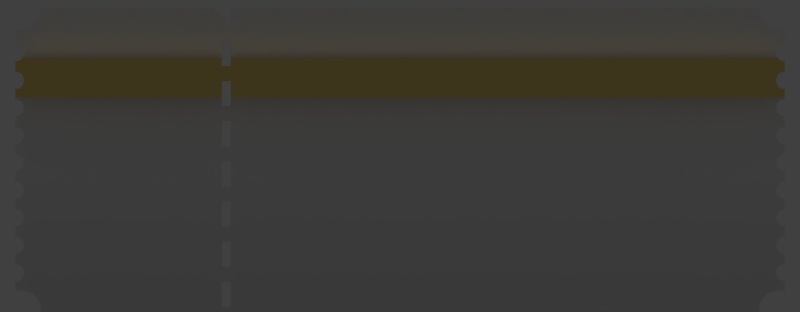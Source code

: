 # Source: Entrada.blend  (saved by Blender 2.76.0; exported with 4.5.12 LTS)
import bpy
from mathutils import Matrix  # noqa: F401  (used for matrix-valued properties, if any)

bpy.ops.wm.read_factory_settings(use_empty=True)
scene = bpy.context.scene
scene.name = 'Scene'

# ---- collections
col_collection_1 = bpy.data.collections.new('Collection 1'); scene.collection.children.link(col_collection_1)
col_collection_1.hide_render = True
col_collection_1.hide_viewport = True
col_collection_2 = bpy.data.collections.new('Collection 2'); scene.collection.children.link(col_collection_2)
col_collection_2.hide_render = True
col_collection_2.hide_viewport = True
col_collection_3 = bpy.data.collections.new('Collection 3'); scene.collection.children.link(col_collection_3)
col_collection_3.hide_render = True
col_collection_3.hide_viewport = True
col_collection_4 = bpy.data.collections.new('Collection 4'); scene.collection.children.link(col_collection_4)
col_collection_4.hide_render = True
col_collection_4.hide_viewport = True
col_collection_11 = bpy.data.collections.new('Collection 11'); scene.collection.children.link(col_collection_11)
col_collection_11.hide_render = True
col_collection_11.hide_viewport = True
col_collection_13 = bpy.data.collections.new('Collection 13'); scene.collection.children.link(col_collection_13)

# ---- materials (node trees are filled in below, after node groups)
mat_estrella = bpy.data.materials.new('Estrella')
mat_estrella.alpha_threshold = 0.0
mat_estrella.use_transparent_shadow = False
mat_estrella.diffuse_color = (0.8, 0.5736, 0.007398, 1.0)
mat_estrella.roughness = 0.5
mat_huecos = bpy.data.materials.new('Huecos')
mat_huecos.alpha_threshold = 0.0
mat_huecos.use_transparent_shadow = False
mat_huecos.diffuse_color = (0.01599, 0.01599, 0.01599, 1.0)
mat_huecos.roughness = 0.5
mat_fondo = bpy.data.materials.new('Fondo')
mat_fondo.alpha_threshold = 0.0
mat_fondo.use_transparent_shadow = False
mat_fondo.diffuse_color = (1.0, 1.0, 1.0, 1.0)
mat_fondo.roughness = 0.5
mat_faceright = bpy.data.materials.new('FaceRight')
mat_faceright.alpha_threshold = 0.0
mat_faceright.use_transparent_shadow = False
mat_faceright.roughness = 0.5
mat_faceleft = bpy.data.materials.new('FaceLeft')
mat_faceleft.alpha_threshold = 0.0
mat_faceleft.use_transparent_shadow = False
mat_faceleft.roughness = 0.5
mat_face = bpy.data.materials.new('face')
mat_face.alpha_threshold = 0.0
mat_face.use_transparent_shadow = False
mat_face.preview_render_type = 'FLAT'
mat_face.diffuse_color = (1.0, 1.0, 1.0, 1.0)
mat_face.roughness = 0.5
mat_face.specular_intensity = 1.0
mat_edge = bpy.data.materials.new('edge')
mat_edge.alpha_threshold = 0.0
mat_edge.use_transparent_shadow = False
mat_edge.diffuse_color = (0.4869, 0.3225, 0.04448, 1.0)
mat_edge.roughness = 0.5
mat_edge.specular_intensity = 1.0
mat_balls = bpy.data.materials.new('balls')
mat_balls.alpha_threshold = 0.0
mat_balls.use_transparent_shadow = False
mat_balls.diffuse_color = (0.8, 0.383, 0.03879, 1.0)
mat_balls.roughness = 0.5
mat_black = bpy.data.materials.new('Black')
mat_black.alpha_threshold = 0.0
mat_black.use_transparent_shadow = False
mat_black.diffuse_color = (0.0, 0.0, 0.0, 1.0)
mat_black.roughness = 0.5
mat_red = bpy.data.materials.new('Red')
mat_red.alpha_threshold = 0.0
mat_red.use_transparent_shadow = False
mat_red.diffuse_color = (0.8, 0.5928, 0.2027, 1.0)
mat_red.roughness = 0.5
mat_papel = bpy.data.materials.new('Papel')
mat_papel.alpha_threshold = 0.0
mat_papel.use_transparent_shadow = False
mat_papel.diffuse_color = (0.7743, 0.7743, 0.7743, 1.0)
mat_papel.roughness = 0.5
mat_papel.specular_intensity = 1.0

# ---- material node trees

# ---- world
world_world = bpy.data.worlds.new('World'); scene.world = world_world
world_world.color = (0.05088, 0.05088, 0.05088)
world_world.use_sun_shadow = False
world_world.sun_shadow_jitter_overblur = 0.0
world_world.cycles.sampling_method = 'MANUAL'
world_world.cycles.sample_map_resolution = 256

# ---- cameras
cam_camera_001 = bpy.data.cameras.new('Camera.001')
cam_camera_001.type = 'ORTHO'
cam_camera_001.clip_end = 100.0
cam_camera_001.lens = 35.0
cam_camera_001.sensor_width = 32.0
cam_camera_001.sensor_height = 18.0
cam_camera_001.ortho_scale = 40.0
cam_camera_001.display_size = 2.0
cam_camera_001.dof.focus_distance = 0.0
cam_camera_001.dof.aperture_fstop = 128.0
cam_camera_001.dof.aperture_blades = 6

# ---- lights
light_hemi_001 = bpy.data.lights.new('Hemi.001', 'SUN')
light_hemi_001.transmission_factor = 0.0
light_hemi_001.angle = 0.1993
light_hemi_001.energy = 1.0
light_hemi_001.shadow_buffer_clip_start = 0.5
light_hemi_001.shadow_soft_size = 0.1
light_hemi_001.shadow_cascade_max_distance = 1000.0
light_hemi_001.cycles.use_multiple_importance_sampling = False
light_hemi_002 = bpy.data.lights.new('Hemi.002', 'SUN')
light_hemi_002.transmission_factor = 0.0
light_hemi_002.angle = 0.1993
light_hemi_002.energy = 1.0
light_hemi_002.shadow_buffer_clip_start = 0.5
light_hemi_002.shadow_soft_size = 0.1
light_hemi_002.shadow_cascade_max_distance = 1000.0
light_hemi_002.cycles.use_multiple_importance_sampling = False
light_hemi = bpy.data.lights.new('Hemi', 'SUN')
light_hemi.transmission_factor = 0.0
light_hemi.angle = 0.1993
light_hemi.energy = 1.0
light_hemi.shadow_buffer_clip_start = 0.5
light_hemi.shadow_soft_size = 0.1
light_hemi.shadow_cascade_max_distance = 1000.0
light_hemi.cycles.use_multiple_importance_sampling = False

# ---- meshes
me_cube_004 = bpy.data.meshes.new('Cube.004')
me_cube_004.from_pydata([(-1.0, -1.0, -1.0), (-1.0, -1.0, 1.0), (-1.0, 1.0, -1.0), (-1.0, 1.0, 1.0), (1.0, -1.0, -1.0), (1.0, -1.0, 1.0), (1.0, 1.0, -1.0), (1.0, 1.0, 1.0)], [], [(1, 3, 2, 0), (3, 7, 6, 2), (7, 5, 4, 6), (5, 1, 0, 4), (0, 2, 6, 4), (5, 7, 3, 1)])
me_cube_004.use_remesh_preserve_volume = False
me_cube_004.use_remesh_preserve_attributes = False
me_cube_004.use_mirror_vertex_groups = False
me_cube_004.update()
me_cube = bpy.data.meshes.new('Cube')
me_cube.from_pydata([(-1.0, -1.0, -1.0), (-1.0, -1.0, 1.0), (-1.0, 1.0, -1.0), (-1.0, 1.0, 1.0), (1.0, -1.0, -1.0), (1.0, -1.0, 1.0), (1.0, 1.0, -1.0), (1.0, 1.0, 1.0)], [], [(1, 3, 2, 0), (3, 7, 6, 2), (7, 5, 4, 6), (5, 1, 0, 4), (0, 2, 6, 4), (5, 7, 3, 1)])
me_cube.use_remesh_preserve_volume = False
me_cube.use_remesh_preserve_attributes = False
me_cube.use_mirror_vertex_groups = False
me_cube.update()
me_star = bpy.data.meshes.new('Star')
me_star.from_pydata([(0.0, 0.0, 0.25), (0.0, 0.0, -0.25), (0.5, 0.0, 0.25), (0.5, 0.0, -0.25), (0.809, 0.5878, 0.25), (0.809, 0.5878, -0.25), (0.1545, 0.4755, 0.25), (0.1545, 0.4755, -0.25), (-0.309, 0.9511, 0.25), (-0.309, 0.9511, -0.25), (-0.4045, 0.2939, 0.25), (-0.4045, 0.2939, -0.25), (-1.0, 8.742e-08, 0.25), (-1.0, 8.742e-08, -0.25), (-0.4045, -0.2939, 0.25), (-0.4045, -0.2939, -0.25), (-0.309, -0.9511, 0.25), (-0.309, -0.9511, -0.25), (0.1545, -0.4755, 0.25), (0.1545, -0.4755, -0.25), (0.809, -0.5878, 0.25), (0.809, -0.5878, -0.25)], [], [(2, 0, 20), (0, 2, 4), (0, 4, 6), (0, 6, 8), (0, 8, 10), (0, 10, 12), (0, 12, 14), (0, 14, 16), (0, 16, 18), (0, 18, 20), (3, 2, 20, 21), (2, 3, 5, 4), (4, 5, 7, 6), (6, 7, 9, 8), (8, 9, 11, 10), (10, 11, 13, 12), (12, 13, 15, 14), (14, 15, 17, 16), (16, 17, 19, 18), (18, 19, 21, 20), (1, 3, 21), (3, 1, 5), (5, 1, 7), (7, 1, 9), (9, 1, 11), (11, 1, 13), (13, 1, 15), (15, 1, 17), (17, 1, 19), (19, 1, 21)])
me_star.materials.append(mat_estrella)
me_star.use_remesh_preserve_volume = False
me_star.use_remesh_preserve_attributes = False
me_star.use_mirror_vertex_groups = False
me_star.update()
me_cube_002 = bpy.data.meshes.new('Cube.002')
me_cube_002.from_pydata([(-1.0, -1.0, -1.0), (-1.0, -1.0, 1.0), (-1.0, 1.0, -1.0), (-1.0, 1.0, 1.0), (1.0, -1.0, -1.0), (1.0, -1.0, 1.0), (1.0, 1.0, -1.0), (1.0, 1.0, 1.0)], [], [(1, 3, 2, 0), (3, 7, 6, 2), (7, 5, 4, 6), (5, 1, 0, 4), (0, 2, 6, 4), (5, 7, 3, 1)])
me_cube_002.materials.append(mat_huecos)
me_cube_002.use_remesh_preserve_volume = False
me_cube_002.use_remesh_preserve_attributes = False
me_cube_002.use_mirror_vertex_groups = False
me_cube_002.update()
me_cube_001 = bpy.data.meshes.new('Cube.001')
me_cube_001.from_pydata([(-2.36, -1.0, -0.8783), (-2.238, -1.0, -1.0), (-2.351, -1.0, -0.9249), (-2.324, -1.0, -0.9644), (-2.285, -1.0, -0.9907), (-2.238, -1.0, 1.0), (-2.36, -1.0, 0.8783), (-2.285, -1.0, 0.9907), (-2.324, -1.0, 0.9644), (-2.351, -1.0, 0.9249), (-2.238, 1.0, -1.0), (-2.36, 1.0, -0.8783), (-2.285, 1.0, -0.9907), (-2.324, 1.0, -0.9644), (-2.351, 1.0, -0.9249), (-2.36, 1.0, 0.8783), (-2.238, 1.0, 1.0), (-2.351, 1.0, 0.9249), (-2.324, 1.0, 0.9644), (-2.285, 1.0, 0.9907), (2.238, -1.0, -1.0), (2.36, -1.0, -0.8783), (2.285, -1.0, -0.9907), (2.324, -1.0, -0.9644), (2.351, -1.0, -0.9249), (2.36, -1.0, 0.8783), (2.238, -1.0, 1.0), (2.351, -1.0, 0.9249), (2.324, -1.0, 0.9644), (2.285, -1.0, 0.9907), (2.36, 1.0, -0.8783), (2.238, 1.0, -1.0), (2.351, 1.0, -0.9249), (2.324, 1.0, -0.9644), (2.285, 1.0, -0.9907), (2.238, 1.0, 1.0), (2.36, 1.0, 0.8783), (2.285, 1.0, 0.9907), (2.324, 1.0, 0.9644), (2.351, 1.0, 0.9249)], [], [(1, 10, 31, 20), (36, 25, 21, 30), (26, 35, 16, 5), (25, 27, 28, 29, 26, 5, 7, 8, 9, 6, 0, 2, 3, 4, 1, 20, 22, 23, 24, 21), (15, 17, 18, 19, 16, 35, 37, 38, 39, 36, 30, 32, 33, 34, 31, 10, 12, 13, 14, 11), (5, 16, 19, 7), (7, 19, 18, 8), (8, 18, 17, 9), (9, 17, 15, 6), (10, 1, 4, 12), (12, 4, 3, 13), (13, 3, 2, 14), (14, 2, 0, 11), (35, 26, 29, 37), (37, 29, 28, 38), (38, 28, 27, 39), (39, 27, 25, 36), (20, 31, 34, 22), (22, 34, 33, 23), (23, 33, 32, 24), (24, 32, 30, 21), (6, 15, 11, 0)])
me_cube_001.materials.append(mat_fondo)
me_cube_001.use_remesh_preserve_volume = False
me_cube_001.use_remesh_preserve_attributes = False
me_cube_001.use_mirror_vertex_groups = False
me_cube_001.update()
me_cube_008 = bpy.data.meshes.new('Cube.008')
me_cube_008.from_pydata([(0.7866, -1.0, 0.8702), (0.7866, -1.0, -0.8702), (0.7861, -1.0, -0.867), (0.7836, -1.0, -0.8178), (0.7861, -1.0, -0.7686), (0.7936, -1.0, -0.7213), (0.8056, -1.0, -0.6777), (0.8219, -1.0, -0.6395), (0.8417, -1.0, -0.6081), (0.8643, -1.0, -0.5848), (0.8889, -1.0, -0.5705), (0.9144, -1.0, -0.5656), (0.9399, -1.0, -0.5705), (0.952, -1.0, -0.5775), (0.952, -1.0, 0.5775), (0.9399, -1.0, 0.5705), (0.9144, -1.0, 0.5656), (0.8889, -1.0, 0.5705), (0.8643, -1.0, 0.5848), (0.8417, -1.0, 0.6081), (0.8219, -1.0, 0.6395), (0.8056, -1.0, 0.6777), (0.7936, -1.0, 0.7213), (0.7861, -1.0, 0.7686), (0.7836, -1.0, 0.8178), (0.7861, -1.0, 0.867), (0.08, -1.0, 0.8702), (0.08, -1.0, -0.8702)], [], [(26, 27, 1, 2, 3, 4, 5, 6, 7, 8, 9, 10, 11, 12, 13, 14, 15, 16, 17, 18, 19, 20, 21, 22, 23, 24, 25, 0)])
me_cube_008.materials.append(mat_faceright)
me_cube_008.use_remesh_preserve_volume = False
me_cube_008.use_remesh_preserve_attributes = False
me_cube_008.use_mirror_vertex_groups = False
me_cube_008.update()
me_cube_007 = bpy.data.meshes.new('Cube.007')
me_cube_007.from_pydata([(-0.952, -1.0, -0.5775), (-0.952, -1.0, 0.5775), (-0.7866, -1.0, 0.8702), (-0.7861, -1.0, 0.867), (-0.7836, -1.0, 0.8178), (-0.7861, -1.0, 0.7686), (-0.7936, -1.0, 0.7213), (-0.8056, -1.0, 0.6777), (-0.8219, -1.0, 0.6395), (-0.8417, -1.0, 0.6081), (-0.8643, -1.0, 0.5848), (-0.8889, -1.0, 0.5705), (-0.9144, -1.0, 0.5656), (-0.9399, -1.0, 0.5705), (-0.9399, -1.0, -0.5705), (-0.9144, -1.0, -0.5656), (-0.8889, -1.0, -0.5705), (-0.8643, -1.0, -0.5848), (-0.8417, -1.0, -0.6081), (-0.8219, -1.0, -0.6395), (-0.8056, -1.0, -0.6777), (-0.7936, -1.0, -0.7213), (-0.7861, -1.0, -0.7686), (-0.7836, -1.0, -0.8178), (-0.7861, -1.0, -0.867), (-0.7866, -1.0, -0.8702), (0.08, -1.0, 0.8702), (0.08, -1.0, -0.8702)], [], [(0, 14, 15, 16, 17, 18, 19, 20, 21, 22, 23, 24, 25, 27, 26, 2, 3, 4, 5, 6, 7, 8, 9, 10, 11, 12, 13, 1)])
me_cube_007.materials.append(mat_faceleft)
me_cube_007.use_remesh_preserve_volume = False
me_cube_007.use_remesh_preserve_attributes = False
me_cube_007.use_mirror_vertex_groups = False
me_cube_007.update()
me_cube_006 = bpy.data.meshes.new('Cube.006')
me_cube_006.from_pydata([(-0.006978, -1.094, -0.9074), (-0.01289, -1.094, -0.9157), (-0.01685, -1.094, -0.9282), (-0.01823, -1.094, -0.9429), (-0.01685, -1.094, -0.9577), (-0.01289, -1.094, -0.9701), (-0.006978, -1.094, -0.9785), (-0.006375, -0.9523, -0.9074), (-0.01178, -0.832, -0.9157), (-0.01539, -0.7516, -0.9282), (-0.01666, -0.7234, -0.9429), (-0.01539, -0.7516, -0.9577), (-0.01178, -0.832, -0.9701), (-0.006375, -0.9523, -0.9785), (-0.004669, -0.8349, -0.9074), (-0.008627, -0.6151, -0.9157), (-0.01127, -0.4682, -0.9282), (-0.0122, -0.4167, -0.9429), (-0.01127, -0.4682, -0.9577), (-0.008627, -0.6151, -0.9701), (-0.004669, -0.8349, -0.9785), (-0.002156, -0.7624, -0.9074), (-0.003984, -0.4811, -0.9157), (-0.005206, -0.2931, -0.9282), (-0.005635, -0.2271, -0.9429), (-0.005206, -0.2931, -0.9577), (-0.003984, -0.4811, -0.9701), (-0.002156, -0.7624, -0.9785), (0.0007293, -0.7472, -0.9074), (0.001348, -0.4531, -0.9157), (0.001761, -0.2565, -0.9282), (0.001906, -0.1875, -0.9429), (0.001761, -0.2565, -0.9577), (0.001348, -0.4531, -0.9701), (0.0007293, -0.7472, -0.9785), (0.003489, -0.792, -0.9074), (0.006447, -0.5359, -0.9157), (0.008423, -0.3647, -0.9282), (0.009117, -0.3046, -0.9429), (0.008423, -0.3647, -0.9577), (0.006447, -0.5359, -0.9701), (0.003489, -0.792, -0.9785), (0.005645, -0.8891, -0.9074), (0.01043, -0.7153, -0.9157), (0.01363, -0.5991, -0.9282), (0.01475, -0.5583, -0.9429), (0.01363, -0.5991, -0.9577), (0.01043, -0.7153, -0.9701), (0.005645, -0.8891, -0.9785), (-6.414e-08, -1.094, -0.9045), (0.006825, -1.022, -0.9074), (0.01261, -0.9602, -0.9157), (0.01648, -0.9191, -0.9282), (0.01784, -0.9046, -0.9429), (0.01648, -0.9191, -0.9577), (0.01261, -0.9602, -0.9701), (0.006825, -1.022, -0.9785), (0.006825, -1.167, -0.9074), (0.01261, -1.228, -0.9157), (0.01648, -1.269, -0.9282), (0.01784, -1.284, -0.9429), (0.01648, -1.269, -0.9577), (0.01261, -1.228, -0.9701), (0.006825, -1.167, -0.9785), (0.005645, -1.299, -0.9074), (0.01043, -1.473, -0.9157), (0.01363, -1.589, -0.9282), (0.01475, -1.63, -0.9429), (0.01363, -1.589, -0.9577), (0.01043, -1.473, -0.9701), (0.005645, -1.299, -0.9785), (0.003489, -1.396, -0.9074), (0.006447, -1.652, -0.9157), (0.008423, -1.824, -0.9282), (0.009117, -1.884, -0.9429), (0.008423, -1.824, -0.9577), (0.006447, -1.652, -0.9701), (0.003489, -1.396, -0.9785), (0.0007293, -1.441, -0.9074), (0.001348, -1.735, -0.9157), (0.001761, -1.932, -0.9282), (0.001906, -2.001, -0.9429), (0.001761, -1.932, -0.9577), (0.001348, -1.735, -0.9701), (0.0007293, -1.441, -0.9785), (-0.002156, -1.426, -0.9074), (-0.003984, -1.707, -0.9157), (-0.005206, -1.895, -0.9282), (-0.005635, -1.961, -0.9429), (-0.005206, -1.895, -0.9577), (-0.003984, -1.707, -0.9701), (-0.002156, -1.426, -0.9785), (-0.004669, -1.353, -0.9074), (-0.008627, -1.573, -0.9157), (-0.01127, -1.72, -0.9282), (-0.0122, -1.772, -0.9429), (-0.01127, -1.72, -0.9577), (-0.008627, -1.573, -0.9701), (-0.004669, -1.353, -0.9785), (-0.006375, -1.236, -0.9074), (-0.01178, -1.356, -0.9157), (-0.01539, -1.437, -0.9282), (-0.01666, -1.465, -0.9429), (-0.01539, -1.437, -0.9577), (-0.01178, -1.356, -0.9701), (-0.006375, -1.236, -0.9785), (-6.145e-08, -1.094, -0.9814)], [], [(3, 2, 9, 10), (4, 3, 10, 11), (5, 4, 11, 12), (1, 0, 7, 8), (6, 5, 12, 13), (2, 1, 8, 9), (10, 9, 16, 17), (11, 10, 17, 18), (12, 11, 18, 19), (8, 7, 14, 15), (13, 12, 19, 20), (9, 8, 15, 16), (20, 19, 26, 27), (16, 15, 22, 23), (17, 16, 23, 24), (18, 17, 24, 25), (19, 18, 25, 26), (15, 14, 21, 22), (26, 25, 32, 33), (22, 21, 28, 29), (27, 26, 33, 34), (23, 22, 29, 30), (24, 23, 30, 31), (25, 24, 31, 32), (32, 31, 38, 39), (33, 32, 39, 40), (29, 28, 35, 36), (34, 33, 40, 41), (30, 29, 36, 37), (31, 30, 37, 38), (38, 37, 44, 45), (39, 38, 45, 46), (40, 39, 46, 47), (36, 35, 42, 43), (41, 40, 47, 48), (37, 36, 43, 44), (48, 47, 55, 56), (44, 43, 51, 52), (45, 44, 52, 53), (46, 45, 53, 54), (47, 46, 54, 55), (43, 42, 50, 51), (55, 54, 61, 62), (51, 50, 57, 58), (56, 55, 62, 63), (52, 51, 58, 59), (53, 52, 59, 60), (54, 53, 60, 61), (61, 60, 67, 68), (62, 61, 68, 69), (58, 57, 64, 65), (63, 62, 69, 70), (59, 58, 65, 66), (60, 59, 66, 67), (67, 66, 73, 74), (68, 67, 74, 75), (69, 68, 75, 76), (65, 64, 71, 72), (70, 69, 76, 77), (66, 65, 72, 73), (77, 76, 83, 84), (73, 72, 79, 80), (74, 73, 80, 81), (75, 74, 81, 82), (76, 75, 82, 83), (72, 71, 78, 79), (83, 82, 89, 90), (79, 78, 85, 86), (84, 83, 90, 91), (80, 79, 86, 87), (81, 80, 87, 88), (82, 81, 88, 89), (89, 88, 95, 96), (90, 89, 96, 97), (86, 85, 92, 93), (91, 90, 97, 98), (87, 86, 93, 94), (88, 87, 94, 95), (95, 94, 101, 102), (96, 95, 102, 103), (97, 96, 103, 104), (93, 92, 99, 100), (98, 97, 104, 105), (94, 93, 100, 101), (106, 6, 13), (0, 49, 7), (106, 13, 20), (7, 49, 14), (106, 20, 27), (14, 49, 21), (106, 27, 34), (21, 49, 28), (28, 49, 35), (106, 34, 41), (106, 41, 48), (35, 49, 42), (106, 48, 56), (42, 49, 50), (106, 56, 63), (50, 49, 57), (57, 49, 64), (106, 63, 70), (106, 70, 77), (64, 49, 71), (106, 77, 84), (71, 49, 78), (106, 84, 91), (78, 49, 85), (85, 49, 92), (106, 91, 98), (106, 98, 105), (92, 49, 99), (105, 104, 5, 6), (101, 100, 1, 2), (106, 105, 6), (102, 101, 2, 3), (103, 102, 3, 4), (99, 49, 0), (104, 103, 4, 5), (100, 99, 0, 1)])
me_cube_006.polygons.foreach_set('material_index', [2, 2, 2, 2, 2, 2, 2, 2, 2, 2, 2, 2, 2, 2, 2, 2, 2, 2, 2, 2, 2, 2, 2, 2, 2, 2, 2, 2, 2, 2, 2, 2, 2, 2, 2, 2, 2, 2, 2, 2, 2, 2, 2, 2, 2, 2, 2, 2, 2, 2, 2, 2, 2, 2, 2, 2, 2, 2, 2, 2, 2, 2, 2, 2, 2, 2, 2, 2, 2, 2, 2, 2, 2, 2, 2, 2, 2, 2, 2, 2, 2, 2, 2, 2, 2, 2, 2, 2, 2, 2, 2, 2, 2, 2, 2, 2, 2, 2, 2, 2, 2, 2, 2, 2, 2, 2, 2, 2, 2, 2, 2, 2, 2, 2, 2, 2, 2, 2, 2, 2])
me_cube_006.materials.append(mat_face)
me_cube_006.materials.append(mat_edge)
me_cube_006.materials.append(mat_balls)
me_cube_006.use_remesh_preserve_volume = False
me_cube_006.use_remesh_preserve_attributes = False
me_cube_006.use_mirror_vertex_groups = False
me_cube_006.update()
me_cube_003 = bpy.data.meshes.new('Cube.003')
me_cube_003.from_pydata([(-1.0, 1.0, 0.6637), (-1.0, 1.0, -0.6637), (-1.0, -1.0, -0.6637), (-1.0, -1.0, 0.6637), (-0.8263, 1.0, 1.0), (0.8263, 1.0, 1.0), (0.8258, 1.0, 0.9964), (0.8231, 1.0, 0.9398), (0.8258, 1.0, 0.8833), (0.8336, 1.0, 0.8289), (0.8463, 1.0, 0.7788), (0.8634, 1.0, 0.7349), (0.8842, 1.0, 0.6988), (0.9079, 1.0, 0.6721), (0.9337, 1.0, 0.6556), (0.9605, 1.0, 0.65), (0.9873, 1.0, 0.6556), (1.0, 1.0, 0.6637), (1.0, 1.0, -0.6637), (0.9873, 1.0, -0.6556), (0.9605, 1.0, -0.65), (0.9337, 1.0, -0.6556), (0.9079, 1.0, -0.6721), (0.8842, 1.0, -0.6988), (0.8634, 1.0, -0.7349), (0.8463, 1.0, -0.7788), (0.8336, 1.0, -0.8289), (0.8258, 1.0, -0.8833), (0.8231, 1.0, -0.9398), (0.8258, 1.0, -0.9964), (0.8263, 1.0, -1.0), (-0.8263, 1.0, -1.0), (-0.8258, 1.0, -0.9964), (-0.8231, 1.0, -0.9398), (-0.8258, 1.0, -0.8833), (-0.8336, 1.0, -0.8289), (-0.8463, 1.0, -0.7788), (-0.8634, 1.0, -0.7349), (-0.8842, 1.0, -0.6988), (-0.9079, 1.0, -0.6721), (-0.9337, 1.0, -0.6556), (-0.9605, 1.0, -0.65), (-0.9873, 1.0, -0.6556), (-0.9873, 1.0, 0.6556), (-0.9605, 1.0, 0.65), (-0.9337, 1.0, 0.6556), (-0.908, 1.0, 0.6721), (-0.8842, 1.0, 0.6988), (-0.8634, 1.0, 0.7349), (-0.8463, 1.0, 0.7788), (-0.8336, 1.0, 0.8289), (-0.8258, 1.0, 0.8833), (-0.8231, 1.0, 0.9398), (-0.8258, 1.0, 0.9964), (0.8263, -1.0, 1.0), (-0.8263, -1.0, 1.0), (-0.8258, -1.0, 0.9964), (-0.8231, -1.0, 0.9398), (-0.8258, -1.0, 0.8833), (-0.8336, -1.0, 0.8289), (-0.8463, -1.0, 0.7788), (-0.8634, -1.0, 0.7349), (-0.8842, -1.0, 0.6988), (-0.908, -1.0, 0.6721), (-0.9337, -1.0, 0.6556), (-0.9605, -1.0, 0.65), (-0.9873, -1.0, 0.6556), (-0.9873, -1.0, -0.6556), (-0.9605, -1.0, -0.65), (-0.9337, -1.0, -0.6556), (-0.9079, -1.0, -0.6721), (-0.8842, -1.0, -0.6988), (-0.8634, -1.0, -0.7349), (-0.8463, -1.0, -0.7788), (-0.8336, -1.0, -0.8289), (-0.8258, -1.0, -0.8833), (-0.8231, -1.0, -0.9398), (-0.8258, -1.0, -0.9964), (-0.8263, -1.0, -1.0), (0.8263, -1.0, -1.0), (0.8258, -1.0, -0.9964), (0.8231, -1.0, -0.9398), (0.8258, -1.0, -0.8833), (0.8336, -1.0, -0.8289), (0.8463, -1.0, -0.7788), (0.8634, -1.0, -0.7349), (0.8842, -1.0, -0.6988), (0.9079, -1.0, -0.6721), (0.9337, -1.0, -0.6556), (0.9605, -1.0, -0.65), (0.9873, -1.0, -0.6556), (1.0, -1.0, -0.6637), (1.0, -1.0, 0.6637), (0.9873, -1.0, 0.6556), (0.9605, -1.0, 0.65), (0.9337, -1.0, 0.6556), (0.9079, -1.0, 0.6721), (0.8842, -1.0, 0.6988), (0.8634, -1.0, 0.7349), (0.8463, -1.0, 0.7788), (0.8336, -1.0, 0.8289), (0.8258, -1.0, 0.8833), (0.8231, -1.0, 0.9398), (0.8258, -1.0, 0.9964), (-0.9596, -1.0, -0.5891), (-0.9596, -1.0, 0.5891), (0.7929, -1.0, 0.8876), (-0.7929, -1.0, 0.8876), (-0.7924, -1.0, 0.8843), (-0.7899, -1.0, 0.8342), (-0.7924, -1.0, 0.784), (-0.7999, -1.0, 0.7357), (-0.8121, -1.0, 0.6912), (-0.8285, -1.0, 0.6523), (-0.8485, -1.0, 0.6203), (-0.8713, -1.0, 0.5965), (-0.896, -1.0, 0.5819), (-0.9217, -1.0, 0.5769), (-0.9474, -1.0, 0.5819), (-0.9474, -1.0, -0.5819), (-0.9217, -1.0, -0.5769), (-0.896, -1.0, -0.5819), (-0.8713, -1.0, -0.5965), (-0.8485, -1.0, -0.6203), (-0.8285, -1.0, -0.6523), (-0.8121, -1.0, -0.6912), (-0.7999, -1.0, -0.7357), (-0.7924, -1.0, -0.784), (-0.7899, -1.0, -0.8342), (-0.7924, -1.0, -0.8843), (-0.7929, -1.0, -0.8876), (0.7929, -1.0, -0.8876), (0.7924, -1.0, -0.8843), (0.7899, -1.0, -0.8342), (0.7924, -1.0, -0.784), (0.7999, -1.0, -0.7357), (0.8121, -1.0, -0.6912), (0.8285, -1.0, -0.6523), (0.8485, -1.0, -0.6203), (0.8713, -1.0, -0.5965), (0.896, -1.0, -0.5819), (0.9217, -1.0, -0.5769), (0.9474, -1.0, -0.5819), (0.9596, -1.0, -0.5891), (0.9596, -1.0, 0.5891), (0.9474, -1.0, 0.5819), (0.9217, -1.0, 0.5769), (0.896, -1.0, 0.5819), (0.8713, -1.0, 0.5965), (0.8485, -1.0, 0.6203), (0.8285, -1.0, 0.6523), (0.8121, -1.0, 0.6912), (0.7999, -1.0, 0.7357), (0.7924, -1.0, 0.784), (0.7899, -1.0, 0.8342), (0.7924, -1.0, 0.8843), (-0.952, -1.0, -0.5775), (-0.952, -1.0, 0.5775), (0.7866, -1.0, 0.8702), (-0.7866, -1.0, 0.8702), (-0.7861, -1.0, 0.867), (-0.7836, -1.0, 0.8178), (-0.7861, -1.0, 0.7686), (-0.7936, -1.0, 0.7213), (-0.8056, -1.0, 0.6777), (-0.8219, -1.0, 0.6395), (-0.8417, -1.0, 0.6081), (-0.8643, -1.0, 0.5848), (-0.8889, -1.0, 0.5705), (-0.9144, -1.0, 0.5656), (-0.9399, -1.0, 0.5705), (-0.9399, -1.0, -0.5705), (-0.9144, -1.0, -0.5656), (-0.8889, -1.0, -0.5705), (-0.8643, -1.0, -0.5848), (-0.8417, -1.0, -0.6081), (-0.8219, -1.0, -0.6395), (-0.8056, -1.0, -0.6777), (-0.7936, -1.0, -0.7213), (-0.7861, -1.0, -0.7686), (-0.7836, -1.0, -0.8178), (-0.7861, -1.0, -0.867), (-0.7866, -1.0, -0.8702), (0.7866, -1.0, -0.8702), (0.7861, -1.0, -0.867), (0.7836, -1.0, -0.8178), (0.7861, -1.0, -0.7686), (0.7936, -1.0, -0.7213), (0.8056, -1.0, -0.6777), (0.8219, -1.0, -0.6395), (0.8417, -1.0, -0.6081), (0.8643, -1.0, -0.5848), (0.8889, -1.0, -0.5705), (0.9144, -1.0, -0.5656), (0.9399, -1.0, -0.5705), (0.952, -1.0, -0.5775), (0.952, -1.0, 0.5775), (0.9399, -1.0, 0.5705), (0.9144, -1.0, 0.5656), (0.8889, -1.0, 0.5705), (0.8643, -1.0, 0.5848), (0.8417, -1.0, 0.6081), (0.8219, -1.0, 0.6395), (0.8056, -1.0, 0.6777), (0.7936, -1.0, 0.7213), (0.7861, -1.0, 0.7686), (0.7836, -1.0, 0.8178), (0.7861, -1.0, 0.867), (0.08, -1.0, 0.8702), (0.08, -1.0, -0.8702)], [], [(0, 1, 2, 3), (4, 5, 6, 7, 8, 9, 10, 11, 12, 13, 14, 15, 16, 17, 18, 19, 20, 21, 22, 23, 24, 25, 26, 27, 28, 29, 30, 31, 32, 33, 34, 35, 36, 37, 38, 39, 40, 41, 42, 1, 0, 43, 44, 45, 46, 47, 48, 49, 50, 51, 52, 53), (56, 57, 109, 108), (5, 4, 55, 54), (92, 91, 18, 17), (31, 30, 79, 78), (56, 55, 4, 53), (53, 52, 57, 56), (52, 51, 58, 57), (51, 50, 59, 58), (50, 49, 60, 59), (49, 48, 61, 60), (48, 47, 62, 61), (47, 46, 63, 62), (46, 45, 64, 63), (45, 44, 65, 64), (44, 43, 66, 65), (43, 0, 3, 66), (6, 5, 54, 103), (7, 6, 103, 102), (8, 7, 102, 101), (9, 8, 101, 100), (10, 9, 100, 99), (11, 10, 99, 98), (12, 11, 98, 97), (13, 12, 97, 96), (14, 13, 96, 95), (15, 14, 95, 94), (16, 15, 94, 93), (93, 92, 17, 16), (32, 31, 78, 77), (33, 32, 77, 76), (34, 33, 76, 75), (35, 34, 75, 74), (36, 35, 74, 73), (37, 36, 73, 72), (38, 37, 72, 71), (39, 38, 71, 70), (40, 39, 70, 69), (41, 40, 69, 68), (42, 41, 68, 67), (67, 2, 1, 42), (80, 79, 30, 29), (29, 28, 81, 80), (28, 27, 82, 81), (27, 26, 83, 82), (26, 25, 84, 83), (25, 24, 85, 84), (24, 23, 86, 85), (23, 22, 87, 86), (22, 21, 88, 87), (21, 20, 89, 88), (20, 19, 90, 89), (19, 18, 91, 90), (140, 141, 193, 192), (103, 54, 106, 155), (54, 55, 107, 106), (101, 102, 154, 153), (80, 81, 133, 132), (78, 79, 131, 130), (60, 61, 113, 112), (58, 59, 111, 110), (84, 85, 137, 136), (82, 83, 135, 134), (64, 65, 117, 116), (62, 63, 115, 114), (88, 89, 141, 140), (86, 87, 139, 138), (67, 68, 120, 119), (66, 3, 105, 118), (92, 93, 145, 144), (90, 91, 143, 142), (71, 72, 124, 123), (69, 70, 122, 121), (3, 2, 104, 105), (96, 97, 149, 148), (94, 95, 147, 146), (75, 76, 128, 127), (73, 74, 126, 125), (100, 101, 153, 152), (98, 99, 151, 150), (79, 80, 132, 131), (77, 78, 130, 129), (57, 58, 110, 109), (55, 56, 108, 107), (102, 103, 155, 154), (83, 84, 136, 135), (81, 82, 134, 133), (61, 62, 114, 113), (59, 60, 112, 111), (87, 88, 140, 139), (85, 86, 138, 137), (65, 66, 118, 117), (63, 64, 116, 115), (91, 92, 144, 143), (89, 90, 142, 141), (68, 69, 121, 120), (2, 67, 119, 104), (95, 96, 148, 147), (93, 94, 146, 145), (72, 73, 125, 124), (70, 71, 123, 122), (99, 100, 152, 151), (97, 98, 150, 149), (76, 77, 129, 128), (74, 75, 127, 126), (158, 208, 159, 160, 161, 162, 163, 164, 165, 166, 167, 168, 169, 170, 157, 156, 171, 172, 173, 174, 175, 176, 177, 178, 179, 180, 181, 182, 209, 183, 184, 185, 186, 187, 188, 189, 190, 191, 192, 193, 194, 195, 196, 197, 198, 199, 200, 201, 202, 203, 204, 205, 206, 207), (121, 122, 174, 173), (119, 120, 172, 171), (146, 147, 199, 198), (144, 145, 197, 196), (125, 126, 178, 177), (123, 124, 176, 175), (150, 151, 203, 202), (148, 149, 201, 200), (129, 130, 182, 181), (127, 128, 180, 179), (107, 108, 160, 159), (154, 155, 207, 206), (105, 104, 156, 157), (152, 153, 205, 204), (133, 134, 186, 185), (131, 132, 184, 183), (111, 112, 164, 163), (109, 110, 162, 161), (137, 138, 190, 189), (135, 136, 188, 187), (115, 116, 168, 167), (113, 114, 166, 165), (141, 142, 194, 193), (139, 140, 192, 191), (104, 119, 171, 156), (117, 118, 170, 169), (145, 146, 198, 197), (143, 144, 196, 195), (122, 123, 175, 174), (120, 121, 173, 172), (149, 150, 202, 201), (147, 148, 200, 199), (126, 127, 179, 178), (124, 125, 177, 176), (106, 107, 159, 208, 158), (153, 154, 206, 205), (151, 152, 204, 203), (130, 131, 183, 209, 182), (128, 129, 181, 180), (110, 111, 163, 162), (108, 109, 161, 160), (155, 106, 158, 207), (134, 135, 187, 186), (132, 133, 185, 184), (114, 115, 167, 166), (112, 113, 165, 164), (138, 139, 191, 190), (136, 137, 189, 188), (118, 105, 157, 170), (116, 117, 169, 168), (142, 143, 195, 194)])
me_cube_003.polygons.foreach_set('material_index', [0, 0, 1, 0, 0, 0, 0, 0, 0, 0, 0, 0, 0, 0, 0, 0, 0, 0, 0, 0, 0, 0, 0, 0, 0, 0, 0, 0, 0, 0, 0, 0, 0, 0, 0, 0, 0, 0, 0, 0, 0, 0, 0, 0, 0, 0, 0, 0, 0, 0, 0, 0, 0, 0, 2, 1, 1, 1, 1, 1, 1, 1, 1, 1, 1, 1, 1, 1, 1, 1, 1, 1, 1, 1, 1, 1, 1, 1, 1, 1, 1, 1, 1, 1, 1, 1, 1, 1, 1, 1, 1, 1, 1, 1, 1, 1, 1, 1, 1, 1, 1, 1, 1, 1, 1, 1, 0, 2, 2, 2, 2, 2, 2, 2, 2, 2, 2, 2, 2, 2, 2, 2, 2, 2, 2, 2, 2, 2, 2, 2, 2, 2, 2, 2, 2, 2, 2, 2, 2, 2, 2, 2, 2, 2, 2, 2, 2, 2, 2, 2, 2, 2, 2, 2, 2, 2, 2, 2])
me_cube_003.materials.append(mat_face)
me_cube_003.materials.append(mat_edge)
me_cube_003.materials.append(mat_black)
me_cube_003.materials.append(mat_faceleft)
me_cube_003.use_remesh_preserve_volume = False
me_cube_003.use_remesh_preserve_attributes = False
me_cube_003.use_mirror_vertex_groups = False
me_cube_003.update()
me_cube_005 = bpy.data.meshes.new('Cube.005')
me_cube_005.from_pydata([(-1.0, -1.0, -1.0), (-1.0, -1.0, 1.0), (-1.0, 1.0, -1.0), (-1.0, 1.0, 1.0), (1.0, -1.0, -1.0), (1.0, -1.0, 1.0), (1.0, 1.0, -1.0), (1.0, 1.0, 1.0)], [], [(1, 3, 2, 0), (3, 7, 6, 2), (7, 5, 4, 6), (5, 1, 0, 4), (0, 2, 6, 4), (5, 7, 3, 1)])
me_cube_005.use_remesh_preserve_volume = False
me_cube_005.use_remesh_preserve_attributes = False
me_cube_005.use_mirror_vertex_groups = False
me_cube_005.update()
me_cylinder_001 = bpy.data.meshes.new('Cylinder.001')
me_cylinder_001.from_pydata([(0.0, 1.0, -1.0), (0.0, 1.0, 1.0), (0.1951, 0.9808, -1.0), (0.1951, 0.9808, 1.0), (0.3827, 0.9239, -1.0), (0.3827, 0.9239, 1.0), (0.5556, 0.8315, -1.0), (0.5556, 0.8315, 1.0), (0.7071, 0.7071, -1.0), (0.7071, 0.7071, 1.0), (0.8315, 0.5556, -1.0), (0.8315, 0.5556, 1.0), (0.9239, 0.3827, -1.0), (0.9239, 0.3827, 1.0), (0.9808, 0.1951, -1.0), (0.9808, 0.1951, 1.0), (1.0, 7.55e-08, -1.0), (1.0, 7.55e-08, 1.0), (0.9808, -0.1951, -1.0), (0.9808, -0.1951, 1.0), (0.9239, -0.3827, -1.0), (0.9239, -0.3827, 1.0), (0.8315, -0.5556, -1.0), (0.8315, -0.5556, 1.0), (0.7071, -0.7071, -1.0), (0.7071, -0.7071, 1.0), (0.5556, -0.8315, -1.0), (0.5556, -0.8315, 1.0), (0.3827, -0.9239, -1.0), (0.3827, -0.9239, 1.0), (0.1951, -0.9808, -1.0), (0.1951, -0.9808, 1.0), (-3.258e-07, -1.0, -1.0), (-3.258e-07, -1.0, 1.0), (-0.1951, -0.9808, -1.0), (-0.1951, -0.9808, 1.0), (-0.3827, -0.9239, -1.0), (-0.3827, -0.9239, 1.0), (-0.5556, -0.8315, -1.0), (-0.5556, -0.8315, 1.0), (-0.7071, -0.7071, -1.0), (-0.7071, -0.7071, 1.0), (-0.8315, -0.5556, -1.0), (-0.8315, -0.5556, 1.0), (-0.9239, -0.3827, -1.0), (-0.9239, -0.3827, 1.0), (-0.9808, -0.1951, -1.0), (-0.9808, -0.1951, 1.0), (-1.0, 9.656e-07, -1.0), (-1.0, 9.656e-07, 1.0), (-0.9808, 0.1951, -1.0), (-0.9808, 0.1951, 1.0), (-0.9239, 0.3827, -1.0), (-0.9239, 0.3827, 1.0), (-0.8315, 0.5556, -1.0), (-0.8315, 0.5556, 1.0), (-0.7071, 0.7071, -1.0), (-0.7071, 0.7071, 1.0), (-0.5556, 0.8315, -1.0), (-0.5556, 0.8315, 1.0), (-0.3827, 0.9239, -1.0), (-0.3827, 0.9239, 1.0), (-0.1951, 0.9808, -1.0), (-0.1951, 0.9808, 1.0)], [], [(0, 1, 3, 2), (2, 3, 5, 4), (4, 5, 7, 6), (6, 7, 9, 8), (8, 9, 11, 10), (10, 11, 13, 12), (12, 13, 15, 14), (14, 15, 17, 16), (16, 17, 19, 18), (18, 19, 21, 20), (20, 21, 23, 22), (22, 23, 25, 24), (24, 25, 27, 26), (26, 27, 29, 28), (28, 29, 31, 30), (30, 31, 33, 32), (32, 33, 35, 34), (34, 35, 37, 36), (36, 37, 39, 38), (38, 39, 41, 40), (40, 41, 43, 42), (42, 43, 45, 44), (44, 45, 47, 46), (46, 47, 49, 48), (48, 49, 51, 50), (50, 51, 53, 52), (52, 53, 55, 54), (54, 55, 57, 56), (56, 57, 59, 58), (58, 59, 61, 60), (3, 1, 63, 61, 59, 57, 55, 53, 51, 49, 47, 45, 43, 41, 39, 37, 35, 33, 31, 29, 27, 25, 23, 21, 19, 17, 15, 13, 11, 9, 7, 5), (62, 63, 1, 0), (60, 61, 63, 62), (0, 2, 4, 6, 8, 10, 12, 14, 16, 18, 20, 22, 24, 26, 28, 30, 32, 34, 36, 38, 40, 42, 44, 46, 48, 50, 52, 54, 56, 58, 60, 62)])
me_cylinder_001.use_remesh_preserve_volume = False
me_cylinder_001.use_remesh_preserve_attributes = False
me_cylinder_001.use_mirror_vertex_groups = False
me_cylinder_001.update()
me_cylinder = bpy.data.meshes.new('Cylinder')
me_cylinder.from_pydata([(0.0, 1.0, -1.0), (0.0, 1.0, 1.0), (0.1951, 0.9808, -1.0), (0.1951, 0.9808, 1.0), (0.3827, 0.9239, -1.0), (0.3827, 0.9239, 1.0), (0.5556, 0.8315, -1.0), (0.5556, 0.8315, 1.0), (0.7071, 0.7071, -1.0), (0.7071, 0.7071, 1.0), (0.8315, 0.5556, -1.0), (0.8315, 0.5556, 1.0), (0.9239, 0.3827, -1.0), (0.9239, 0.3827, 1.0), (0.9808, 0.1951, -1.0), (0.9808, 0.1951, 1.0), (1.0, 7.55e-08, -1.0), (1.0, 7.55e-08, 1.0), (0.9808, -0.1951, -1.0), (0.9808, -0.1951, 1.0), (0.9239, -0.3827, -1.0), (0.9239, -0.3827, 1.0), (0.8315, -0.5556, -1.0), (0.8315, -0.5556, 1.0), (0.7071, -0.7071, -1.0), (0.7071, -0.7071, 1.0), (0.5556, -0.8315, -1.0), (0.5556, -0.8315, 1.0), (0.3827, -0.9239, -1.0), (0.3827, -0.9239, 1.0), (0.1951, -0.9808, -1.0), (0.1951, -0.9808, 1.0), (-3.258e-07, -1.0, -1.0), (-3.258e-07, -1.0, 1.0), (-0.1951, -0.9808, -1.0), (-0.1951, -0.9808, 1.0), (-0.3827, -0.9239, -1.0), (-0.3827, -0.9239, 1.0), (-0.5556, -0.8315, -1.0), (-0.5556, -0.8315, 1.0), (-0.7071, -0.7071, -1.0), (-0.7071, -0.7071, 1.0), (-0.8315, -0.5556, -1.0), (-0.8315, -0.5556, 1.0), (-0.9239, -0.3827, -1.0), (-0.9239, -0.3827, 1.0), (-0.9808, -0.1951, -1.0), (-0.9808, -0.1951, 1.0), (-1.0, 9.656e-07, -1.0), (-1.0, 9.656e-07, 1.0), (-0.9808, 0.1951, -1.0), (-0.9808, 0.1951, 1.0), (-0.9239, 0.3827, -1.0), (-0.9239, 0.3827, 1.0), (-0.8315, 0.5556, -1.0), (-0.8315, 0.5556, 1.0), (-0.7071, 0.7071, -1.0), (-0.7071, 0.7071, 1.0), (-0.5556, 0.8315, -1.0), (-0.5556, 0.8315, 1.0), (-0.3827, 0.9239, -1.0), (-0.3827, 0.9239, 1.0), (-0.1951, 0.9808, -1.0), (-0.1951, 0.9808, 1.0)], [], [(0, 1, 3, 2), (2, 3, 5, 4), (4, 5, 7, 6), (6, 7, 9, 8), (8, 9, 11, 10), (10, 11, 13, 12), (12, 13, 15, 14), (14, 15, 17, 16), (16, 17, 19, 18), (18, 19, 21, 20), (20, 21, 23, 22), (22, 23, 25, 24), (24, 25, 27, 26), (26, 27, 29, 28), (28, 29, 31, 30), (30, 31, 33, 32), (32, 33, 35, 34), (34, 35, 37, 36), (36, 37, 39, 38), (38, 39, 41, 40), (40, 41, 43, 42), (42, 43, 45, 44), (44, 45, 47, 46), (46, 47, 49, 48), (48, 49, 51, 50), (50, 51, 53, 52), (52, 53, 55, 54), (54, 55, 57, 56), (56, 57, 59, 58), (58, 59, 61, 60), (3, 1, 63, 61, 59, 57, 55, 53, 51, 49, 47, 45, 43, 41, 39, 37, 35, 33, 31, 29, 27, 25, 23, 21, 19, 17, 15, 13, 11, 9, 7, 5), (62, 63, 1, 0), (60, 61, 63, 62), (0, 2, 4, 6, 8, 10, 12, 14, 16, 18, 20, 22, 24, 26, 28, 30, 32, 34, 36, 38, 40, 42, 44, 46, 48, 50, 52, 54, 56, 58, 60, 62)])
me_cylinder.use_remesh_preserve_volume = False
me_cylinder.use_remesh_preserve_attributes = False
me_cylinder.use_mirror_vertex_groups = False
me_cylinder.update()
me_cube_013 = bpy.data.meshes.new('Cube.013')
me_cube_013.from_pydata([(-1.0, -1.0, -1.0), (-1.0, -1.0, 1.0), (-1.0, 1.0, -1.0), (-1.0, 1.0, 1.0), (1.0, -1.0, -1.0), (1.0, -1.0, 1.0), (1.0, 1.0, -1.0), (1.0, 1.0, 1.0)], [], [(1, 3, 2, 0), (3, 7, 6, 2), (7, 5, 4, 6), (5, 1, 0, 4), (0, 2, 6, 4), (5, 7, 3, 1)])
me_cube_013.materials.append(mat_black)
me_cube_013.use_remesh_preserve_volume = False
me_cube_013.use_remesh_preserve_attributes = False
me_cube_013.use_mirror_vertex_groups = False
me_cube_013.update()
me_cylinder_004 = bpy.data.meshes.new('Cylinder.004')
me_cylinder_004.from_pydata([(0.0, 1.0, -1.0), (0.0, 1.0, 1.0), (0.1951, 0.9808, -1.0), (0.1951, 0.9808, 1.0), (0.3827, 0.9239, -1.0), (0.3827, 0.9239, 1.0), (0.5556, 0.8315, -1.0), (0.5556, 0.8315, 1.0), (0.7071, 0.7071, -1.0), (0.7071, 0.7071, 1.0), (0.8315, 0.5556, -1.0), (0.8315, 0.5556, 1.0), (0.9239, 0.3827, -1.0), (0.9239, 0.3827, 1.0), (0.9808, 0.1951, -1.0), (0.9808, 0.1951, 1.0), (1.0, 7.55e-08, -1.0), (1.0, 7.55e-08, 1.0), (0.9808, -0.1951, -1.0), (0.9808, -0.1951, 1.0), (0.9239, -0.3827, -1.0), (0.9239, -0.3827, 1.0), (0.8315, -0.5556, -1.0), (0.8315, -0.5556, 1.0), (0.7071, -0.7071, -1.0), (0.7071, -0.7071, 1.0), (0.5556, -0.8315, -1.0), (0.5556, -0.8315, 1.0), (0.3827, -0.9239, -1.0), (0.3827, -0.9239, 1.0), (0.1951, -0.9808, -1.0), (0.1951, -0.9808, 1.0), (-3.258e-07, -1.0, -1.0), (-3.258e-07, -1.0, 1.0), (-0.1951, -0.9808, -1.0), (-0.1951, -0.9808, 1.0), (-0.3827, -0.9239, -1.0), (-0.3827, -0.9239, 1.0), (-0.5556, -0.8315, -1.0), (-0.5556, -0.8315, 1.0), (-0.7071, -0.7071, -1.0), (-0.7071, -0.7071, 1.0), (-0.8315, -0.5556, -1.0), (-0.8315, -0.5556, 1.0), (-0.9239, -0.3827, -1.0), (-0.9239, -0.3827, 1.0), (-0.9808, -0.1951, -1.0), (-0.9808, -0.1951, 1.0), (-1.0, 9.656e-07, -1.0), (-1.0, 9.656e-07, 1.0), (-0.9808, 0.1951, -1.0), (-0.9808, 0.1951, 1.0), (-0.9239, 0.3827, -1.0), (-0.9239, 0.3827, 1.0), (-0.8315, 0.5556, -1.0), (-0.8315, 0.5556, 1.0), (-0.7071, 0.7071, -1.0), (-0.7071, 0.7071, 1.0), (-0.5556, 0.8315, -1.0), (-0.5556, 0.8315, 1.0), (-0.3827, 0.9239, -1.0), (-0.3827, 0.9239, 1.0), (-0.1951, 0.9808, -1.0), (-0.1951, 0.9808, 1.0)], [], [(0, 1, 3, 2), (2, 3, 5, 4), (4, 5, 7, 6), (6, 7, 9, 8), (8, 9, 11, 10), (10, 11, 13, 12), (12, 13, 15, 14), (14, 15, 17, 16), (16, 17, 19, 18), (18, 19, 21, 20), (20, 21, 23, 22), (22, 23, 25, 24), (24, 25, 27, 26), (26, 27, 29, 28), (28, 29, 31, 30), (30, 31, 33, 32), (32, 33, 35, 34), (34, 35, 37, 36), (36, 37, 39, 38), (38, 39, 41, 40), (40, 41, 43, 42), (42, 43, 45, 44), (44, 45, 47, 46), (46, 47, 49, 48), (48, 49, 51, 50), (50, 51, 53, 52), (52, 53, 55, 54), (54, 55, 57, 56), (56, 57, 59, 58), (58, 59, 61, 60), (3, 1, 63, 61, 59, 57, 55, 53, 51, 49, 47, 45, 43, 41, 39, 37, 35, 33, 31, 29, 27, 25, 23, 21, 19, 17, 15, 13, 11, 9, 7, 5), (62, 63, 1, 0), (60, 61, 63, 62), (0, 2, 4, 6, 8, 10, 12, 14, 16, 18, 20, 22, 24, 26, 28, 30, 32, 34, 36, 38, 40, 42, 44, 46, 48, 50, 52, 54, 56, 58, 60, 62)])
me_cylinder_004.use_remesh_preserve_volume = False
me_cylinder_004.use_remesh_preserve_attributes = False
me_cylinder_004.use_mirror_vertex_groups = False
me_cylinder_004.update()
me_cube_011 = bpy.data.meshes.new('Cube.011')
me_cube_011.from_pydata([(-0.4452, 1.0, 1.0), (1.0, 1.0, 1.0), (1.0, 1.0, -0.6758), (0.9044, 1.0, -0.3608), (0.6699, 1.0, 0.07799), (0.3543, 1.0, 0.4626), (-0.03032, 1.0, 0.7782), (-0.4452, -1.0, 1.0), (1.0, -1.0, 1.0), (1.0, -1.0, -0.6758), (-0.03032, -1.0, 0.7782), (0.3543, -1.0, 0.4626), (0.6699, -1.0, 0.07799), (0.9044, -1.0, -0.3608)], [], [(0, 1, 2, 3, 4, 5, 6), (7, 8, 1, 0), (2, 1, 8, 9), (8, 7, 10, 11, 12, 13, 9), (10, 7, 0, 6), (6, 5, 11, 10), (5, 4, 12, 11), (4, 3, 13, 12), (3, 2, 9, 13)])
me_cube_011.use_remesh_preserve_volume = False
me_cube_011.use_remesh_preserve_attributes = False
me_cube_011.use_mirror_vertex_groups = False
me_cube_011.update()
me_cylinder_003 = bpy.data.meshes.new('Cylinder.003')
me_cylinder_003.from_pydata([(0.0, 1.0, -1.0), (0.0, 1.0, 1.0), (0.1951, 0.9808, -1.0), (0.1951, 0.9808, 1.0), (0.3827, 0.9239, -1.0), (0.3827, 0.9239, 1.0), (0.5556, 0.8315, -1.0), (0.5556, 0.8315, 1.0), (0.7071, 0.7071, -1.0), (0.7071, 0.7071, 1.0), (0.8315, 0.5556, -1.0), (0.8315, 0.5556, 1.0), (0.9239, 0.3827, -1.0), (0.9239, 0.3827, 1.0), (0.9808, 0.1951, -1.0), (0.9808, 0.1951, 1.0), (1.0, 7.55e-08, -1.0), (1.0, 7.55e-08, 1.0), (0.9808, -0.1951, -1.0), (0.9808, -0.1951, 1.0), (0.9239, -0.3827, -1.0), (0.9239, -0.3827, 1.0), (0.8315, -0.5556, -1.0), (0.8315, -0.5556, 1.0), (0.7071, -0.7071, -1.0), (0.7071, -0.7071, 1.0), (0.5556, -0.8315, -1.0), (0.5556, -0.8315, 1.0), (0.3827, -0.9239, -1.0), (0.3827, -0.9239, 1.0), (0.1951, -0.9808, -1.0), (0.1951, -0.9808, 1.0), (-3.258e-07, -1.0, -1.0), (-3.258e-07, -1.0, 1.0), (-0.1951, -0.9808, -1.0), (-0.1951, -0.9808, 1.0), (-0.3827, -0.9239, -1.0), (-0.3827, -0.9239, 1.0), (-0.5556, -0.8315, -1.0), (-0.5556, -0.8315, 1.0), (-0.7071, -0.7071, -1.0), (-0.7071, -0.7071, 1.0), (-0.8315, -0.5556, -1.0), (-0.8315, -0.5556, 1.0), (-0.9239, -0.3827, -1.0), (-0.9239, -0.3827, 1.0), (-0.9808, -0.1951, -1.0), (-0.9808, -0.1951, 1.0), (-1.0, 9.656e-07, -1.0), (-1.0, 9.656e-07, 1.0), (-0.9808, 0.1951, -1.0), (-0.9808, 0.1951, 1.0), (-0.9239, 0.3827, -1.0), (-0.9239, 0.3827, 1.0), (-0.8315, 0.5556, -1.0), (-0.8315, 0.5556, 1.0), (-0.7071, 0.7071, -1.0), (-0.7071, 0.7071, 1.0), (-0.5556, 0.8315, -1.0), (-0.5556, 0.8315, 1.0), (-0.3827, 0.9239, -1.0), (-0.3827, 0.9239, 1.0), (-0.1951, 0.9808, -1.0), (-0.1951, 0.9808, 1.0)], [], [(0, 1, 3, 2), (2, 3, 5, 4), (4, 5, 7, 6), (6, 7, 9, 8), (8, 9, 11, 10), (10, 11, 13, 12), (12, 13, 15, 14), (14, 15, 17, 16), (16, 17, 19, 18), (18, 19, 21, 20), (20, 21, 23, 22), (22, 23, 25, 24), (24, 25, 27, 26), (26, 27, 29, 28), (28, 29, 31, 30), (30, 31, 33, 32), (32, 33, 35, 34), (34, 35, 37, 36), (36, 37, 39, 38), (38, 39, 41, 40), (40, 41, 43, 42), (42, 43, 45, 44), (44, 45, 47, 46), (46, 47, 49, 48), (48, 49, 51, 50), (50, 51, 53, 52), (52, 53, 55, 54), (54, 55, 57, 56), (56, 57, 59, 58), (58, 59, 61, 60), (3, 1, 63, 61, 59, 57, 55, 53, 51, 49, 47, 45, 43, 41, 39, 37, 35, 33, 31, 29, 27, 25, 23, 21, 19, 17, 15, 13, 11, 9, 7, 5), (62, 63, 1, 0), (60, 61, 63, 62), (0, 2, 4, 6, 8, 10, 12, 14, 16, 18, 20, 22, 24, 26, 28, 30, 32, 34, 36, 38, 40, 42, 44, 46, 48, 50, 52, 54, 56, 58, 60, 62)])
me_cylinder_003.use_remesh_preserve_volume = False
me_cylinder_003.use_remesh_preserve_attributes = False
me_cylinder_003.use_mirror_vertex_groups = False
me_cylinder_003.update()
me_cylinder_002 = bpy.data.meshes.new('Cylinder.002')
me_cylinder_002.from_pydata([(0.0, 1.0, -1.0), (0.0, 1.0, 1.0), (0.1951, 0.9808, -1.0), (0.1951, 0.9808, 1.0), (0.3827, 0.9239, -1.0), (0.3827, 0.9239, 1.0), (0.5556, 0.8315, -1.0), (0.5556, 0.8315, 1.0), (0.7071, 0.7071, -1.0), (0.7071, 0.7071, 1.0), (0.8315, 0.5556, -1.0), (0.8315, 0.5556, 1.0), (0.9239, 0.3827, -1.0), (0.9239, 0.3827, 1.0), (0.9808, 0.1951, -1.0), (0.9808, 0.1951, 1.0), (1.0, 7.55e-08, -1.0), (1.0, 7.55e-08, 1.0), (0.9808, -0.1951, -1.0), (0.9808, -0.1951, 1.0), (0.9239, -0.3827, -1.0), (0.9239, -0.3827, 1.0), (0.8315, -0.5556, -1.0), (0.8315, -0.5556, 1.0), (0.7071, -0.7071, -1.0), (0.7071, -0.7071, 1.0), (0.5556, -0.8315, -1.0), (0.5556, -0.8315, 1.0), (0.3827, -0.9239, -1.0), (0.3827, -0.9239, 1.0), (0.1951, -0.9808, -1.0), (0.1951, -0.9808, 1.0), (-3.258e-07, -1.0, -1.0), (-3.258e-07, -1.0, 1.0), (-0.1951, -0.9808, -1.0), (-0.1951, -0.9808, 1.0), (-0.3827, -0.9239, -1.0), (-0.3827, -0.9239, 1.0), (-0.5556, -0.8315, -1.0), (-0.5556, -0.8315, 1.0), (-0.7071, -0.7071, -1.0), (-0.7071, -0.7071, 1.0), (-0.8315, -0.5556, -1.0), (-0.8315, -0.5556, 1.0), (-0.9239, -0.3827, -1.0), (-0.9239, -0.3827, 1.0), (-0.9808, -0.1951, -1.0), (-0.9808, -0.1951, 1.0), (-1.0, 9.656e-07, -1.0), (-1.0, 9.656e-07, 1.0), (-0.9808, 0.1951, -1.0), (-0.9808, 0.1951, 1.0), (-0.9239, 0.3827, -1.0), (-0.9239, 0.3827, 1.0), (-0.8315, 0.5556, -1.0), (-0.8315, 0.5556, 1.0), (-0.7071, 0.7071, -1.0), (-0.7071, 0.7071, 1.0), (-0.5556, 0.8315, -1.0), (-0.5556, 0.8315, 1.0), (-0.3827, 0.9239, -1.0), (-0.3827, 0.9239, 1.0), (-0.1951, 0.9808, -1.0), (-0.1951, 0.9808, 1.0)], [], [(0, 1, 3, 2), (2, 3, 5, 4), (4, 5, 7, 6), (6, 7, 9, 8), (8, 9, 11, 10), (10, 11, 13, 12), (12, 13, 15, 14), (14, 15, 17, 16), (16, 17, 19, 18), (18, 19, 21, 20), (20, 21, 23, 22), (22, 23, 25, 24), (24, 25, 27, 26), (26, 27, 29, 28), (28, 29, 31, 30), (30, 31, 33, 32), (32, 33, 35, 34), (34, 35, 37, 36), (36, 37, 39, 38), (38, 39, 41, 40), (40, 41, 43, 42), (42, 43, 45, 44), (44, 45, 47, 46), (46, 47, 49, 48), (48, 49, 51, 50), (50, 51, 53, 52), (52, 53, 55, 54), (54, 55, 57, 56), (56, 57, 59, 58), (58, 59, 61, 60), (3, 1, 63, 61, 59, 57, 55, 53, 51, 49, 47, 45, 43, 41, 39, 37, 35, 33, 31, 29, 27, 25, 23, 21, 19, 17, 15, 13, 11, 9, 7, 5), (62, 63, 1, 0), (60, 61, 63, 62), (0, 2, 4, 6, 8, 10, 12, 14, 16, 18, 20, 22, 24, 26, 28, 30, 32, 34, 36, 38, 40, 42, 44, 46, 48, 50, 52, 54, 56, 58, 60, 62)])
me_cylinder_002.use_remesh_preserve_volume = False
me_cylinder_002.use_remesh_preserve_attributes = False
me_cylinder_002.use_mirror_vertex_groups = False
me_cylinder_002.update()
me_cube_014 = bpy.data.meshes.new('Cube.014')
me_cube_014.from_pydata([(-0.9303, -0.3283, -1.0), (-0.9303, 0.03531, -1.0), (-0.4468, 0.03531, -1.0), (-0.4468, -0.3283, -1.0), (-0.9137, -0.3283, 1.0), (-0.9159, -0.3283, 0.9433), (-0.9189, -0.3283, 0.889), (-0.9224, -0.3283, 0.8487), (-0.9262, -0.3283, 0.8239), (-0.9301, -0.3283, 0.8155), (-0.9303, -0.3283, 0.8159), (-0.9303, -0.3283, 0.2915), (-0.9301, -0.3283, 0.292), (-0.9262, -0.3283, 0.2836), (-0.9224, -0.3283, 0.2587), (-0.9189, -0.3283, 0.2184), (-0.9159, -0.3283, 0.1642), (-0.9134, -0.3283, 0.09806), (-0.9115, -0.3283, 0.02263), (-0.9104, -0.3283, -0.05922), (-0.91, -0.3283, -0.1443), (-0.9104, -0.3283, -0.2294), (-0.9115, -0.3283, -0.3113), (-0.9134, -0.3283, -0.3867), (-0.9159, -0.3283, -0.4528), (-0.9189, -0.3283, -0.5071), (-0.9224, -0.3283, -0.5474), (-0.9262, -0.3283, -0.5722), (-0.9301, -0.3283, -0.5806), (-0.9303, -0.3283, -0.5802), (-0.4468, -0.3283, -0.1786), (-0.4259, -0.3283, -0.1786), (-0.4259, -0.3283, -1.0), (0.8715, -0.3283, -1.0), (0.8715, -0.3283, -0.5802), (0.8713, -0.3283, -0.5806), (0.8674, -0.3283, -0.5722), (0.8636, -0.3283, -0.5474), (0.8601, -0.3283, -0.5071), (0.8571, -0.3283, -0.4528), (0.8546, -0.3283, -0.3867), (0.8527, -0.3283, -0.3113), (0.8515, -0.3283, -0.2294), (0.8512, -0.3283, -0.1443), (0.8515, -0.3283, -0.05922), (0.8527, -0.3283, 0.02263), (0.8546, -0.3283, 0.09805), (0.8571, -0.3283, 0.1642), (0.8601, -0.3283, 0.2184), (0.8636, -0.3283, 0.2587), (0.8674, -0.3283, 0.2836), (0.8713, -0.3283, 0.2919), (0.8715, -0.3283, 0.2915), (0.8715, -0.3283, 0.8159), (0.8713, -0.3283, 0.8155), (0.8674, -0.3283, 0.8239), (0.8636, -0.3283, 0.8487), (0.8601, -0.3283, 0.889), (0.8571, -0.3283, 0.9433), (0.8549, -0.3283, 1.0), (-0.4259, -0.3283, 1.0), (-0.4259, -0.3283, 0.5856), (-0.4468, -0.3283, 0.5856), (-0.4468, -0.3283, 1.0), (-0.9303, 0.03531, -0.5802), (0.8549, 0.03531, 1.0), (0.8571, 0.03531, 0.9433), (0.8601, 0.03531, 0.889), (0.8636, 0.03531, 0.8487), (0.8674, 0.03531, 0.8239), (0.8713, 0.03531, 0.8155), (0.8715, 0.03531, 0.8159), (0.8715, 0.03531, 0.2915), (0.8713, 0.03531, 0.2919), (0.8674, 0.03531, 0.2836), (0.8636, 0.03531, 0.2587), (0.8601, 0.03531, 0.2184), (0.8571, 0.03531, 0.1642), (0.8546, 0.03531, 0.09805), (0.8527, 0.03531, 0.02263), (0.8515, 0.03531, -0.05922), (0.8512, 0.03531, -0.1443), (0.8515, 0.03531, -0.2294), (0.8527, 0.03531, -0.3113), (0.8546, 0.03531, -0.3867), (0.8571, 0.03531, -0.4528), (0.8601, 0.03531, -0.5071), (0.8636, 0.03531, -0.5474), (0.8674, 0.03531, -0.5722), (0.8713, 0.03531, -0.5806), (0.8715, 0.03531, -0.5802), (0.8715, 0.03531, -1.0), (-0.4259, 0.03531, -1.0), (-0.4259, 0.03531, -0.1786), (-0.4468, 0.03531, -0.1786), (-0.9301, 0.03531, -0.5806), (-0.9262, 0.03531, -0.5722), (-0.9224, 0.03531, -0.5474), (-0.9189, 0.03531, -0.5071), (-0.9159, 0.03531, -0.4528), (-0.9134, 0.03531, -0.3867), (-0.9115, 0.03531, -0.3113), (-0.9104, 0.03531, -0.2294), (-0.91, 0.03531, -0.1443), (-0.9104, 0.03531, -0.05922), (-0.9115, 0.03531, 0.02263), (-0.9134, 0.03531, 0.09806), (-0.9159, 0.03531, 0.1642), (-0.9189, 0.03531, 0.2184), (-0.9224, 0.03531, 0.2587), (-0.9262, 0.03531, 0.2836), (-0.9301, 0.03531, 0.292), (-0.9303, 0.03531, 0.2915), (-0.9303, 0.03531, 0.8159), (-0.9301, 0.03531, 0.8155), (-0.9262, 0.03531, 0.8239), (-0.9224, 0.03531, 0.8487), (-0.9189, 0.03531, 0.889), (-0.9159, 0.03531, 0.9433), (-0.9137, 0.03531, 1.0), (-0.4468, 0.03531, 1.0), (-0.4468, 0.03531, 0.5856), (-0.4259, 0.03531, 0.5856), (-0.4259, 0.03531, 1.0)], [], [(0, 1, 2, 3), (4, 5, 6, 7, 8, 9, 10, 11, 12, 13, 14, 15, 16, 17, 18, 19, 20, 21, 22, 23, 24, 25, 26, 27, 28, 29, 0, 3, 30, 31, 32, 33, 34, 35, 36, 37, 38, 39, 40, 41, 42, 43, 44, 45, 46, 47, 48, 49, 50, 51, 52, 53, 54, 55, 56, 57, 58, 59, 60, 61, 62, 63), (0, 29, 64, 1), (65, 66, 67, 68, 69, 70, 71, 72, 73, 74, 75, 76, 77, 78, 79, 80, 81, 82, 83, 84, 85, 86, 87, 88, 89, 90, 91, 92, 93, 94, 2, 1, 64, 95, 96, 97, 98, 99, 100, 101, 102, 103, 104, 105, 106, 107, 108, 109, 110, 111, 112, 113, 114, 115, 116, 117, 118, 119, 120, 121, 122, 123), (119, 4, 63, 120), (119, 118, 5, 4), (118, 117, 6, 5), (117, 116, 7, 6), (116, 115, 8, 7), (115, 114, 9, 8), (114, 113, 10, 9), (113, 112, 11, 10), (12, 11, 112, 111), (111, 110, 13, 12), (110, 109, 14, 13), (109, 108, 15, 14), (108, 107, 16, 15), (107, 106, 17, 16), (106, 105, 18, 17), (105, 104, 19, 18), (104, 103, 20, 19), (103, 102, 21, 20), (102, 101, 22, 21), (101, 100, 23, 22), (100, 99, 24, 23), (99, 98, 25, 24), (98, 97, 26, 25), (97, 96, 27, 26), (96, 95, 28, 27), (95, 64, 29, 28), (92, 91, 33, 32), (91, 90, 34, 33), (35, 34, 90, 89), (89, 88, 36, 35), (88, 87, 37, 36), (87, 86, 38, 37), (86, 85, 39, 38), (85, 84, 40, 39), (84, 83, 41, 40), (83, 82, 42, 41), (82, 81, 43, 42), (81, 80, 44, 43), (80, 79, 45, 44), (79, 78, 46, 45), (78, 77, 47, 46), (77, 76, 48, 47), (76, 75, 49, 48), (75, 74, 50, 49), (74, 73, 51, 50), (73, 72, 52, 51), (53, 52, 72, 71), (54, 53, 71, 70), (70, 69, 55, 54), (69, 68, 56, 55), (68, 67, 57, 56), (67, 66, 58, 57), (59, 58, 66, 65), (60, 59, 65, 123), (121, 120, 63, 62), (62, 61, 122, 121), (61, 60, 123, 122), (30, 3, 2, 94), (31, 30, 94, 93), (93, 92, 32, 31)])
me_cube_014.materials.append(mat_red)
me_cube_014.materials.append(mat_papel)
me_cube_014.use_remesh_preserve_volume = False
me_cube_014.use_remesh_preserve_attributes = False
me_cube_014.use_mirror_vertex_groups = False
me_cube_014.update()
me_cube_012 = bpy.data.meshes.new('Cube.012')
me_cube_012.from_pydata([(-0.9303, 1.0, 2.476), (-0.9303, 1.0, 1.688), (-0.9303, 0.6367, 1.688), (-0.9303, 0.6367, 2.476), (-0.9248, 1.0, 2.44), (-0.9248, 0.6367, 2.44), (-0.8708, 1.0, -11.79), (-0.4468, 1.0, -11.64), (-0.4259, 1.0, -11.64), (-0.4259, 1.0, -10.37), (-0.4468, 1.0, -10.37), (-0.4468, 1.0, -9.603), (-0.4259, 1.0, -9.603), (-0.4259, 1.0, -8.33), (-0.4468, 1.0, -8.33), (-0.4468, 1.0, -7.566), (-0.4259, 1.0, -7.566), (-0.4259, 1.0, -6.292), (-0.4468, 1.0, -6.292), (-0.4468, 1.0, -5.528), (-0.4259, 1.0, -5.528), (-0.4259, 1.0, -4.254), (-0.4468, 1.0, -4.254), (-0.4468, 1.0, -3.49), (-0.4259, 1.0, -3.49), (-0.4259, 1.0, -2.216), (-0.4468, 1.0, -2.216), (-0.4468, 1.0, -1.452), (-0.4259, 1.0, -1.452), (-0.4259, 1.0, -0.1786), (-0.4468, 1.0, -0.1786), (-0.4468, 1.0, 0.5856), (-0.4259, 1.0, 0.5856), (-0.4259, 1.0, 1.859), (0.8527, 1.0, -8.688), (0.8546, 1.0, -8.763), (0.8571, 1.0, -8.829), (0.8601, 1.0, -8.884), (0.8636, 1.0, -8.924), (0.8674, 1.0, -8.949), (0.8713, 1.0, -8.957), (0.8715, 1.0, -8.957), (0.8715, 1.0, -9.481), (0.8713, 1.0, -9.481), (0.8674, 1.0, -9.489), (0.8636, 1.0, -9.514), (0.8601, 1.0, -9.554), (0.8571, 1.0, -9.609), (0.8546, 1.0, -9.675), (0.8527, 1.0, -9.75), (0.8515, 1.0, -9.832), (0.8512, 1.0, -9.917), (0.8515, 1.0, -10.0), (0.8527, 1.0, -10.08), (0.8546, 1.0, -10.16), (0.8571, 1.0, -10.23), (0.8601, 1.0, -10.28), (0.8636, 1.0, -10.32), (0.8674, 1.0, -10.34), (0.8713, 1.0, -10.35), (0.8715, 1.0, -10.35), (0.8715, 1.0, -10.87), (0.866, 1.0, -10.83), (0.8572, 1.0, -10.81), (0.8484, 1.0, -10.83), (0.8399, 1.0, -10.89), (0.8321, 1.0, -10.98), (0.8252, 1.0, -11.1), (0.8196, 1.0, -11.25), (0.8154, 1.0, -11.42), (0.8129, 1.0, -11.6), (0.812, 1.0, -11.79), (0.8127, 1.0, -11.95), (-0.8715, 1.0, -11.95), (-0.8708, 1.0, 3.401), (-0.8715, 1.0, 3.554), (-0.4667, 1.0, 3.554), (-0.4553, 1.0, 3.351), (-0.4408, 1.0, 2.968), (-0.43, 1.0, 2.531), (-0.4257, 1.0, 2.217), (-0.4257, 1.0, 3.554), (0.8127, 1.0, 3.554), (0.812, 1.0, 3.401), (0.8129, 1.0, 3.21), (0.8154, 1.0, 3.026), (0.8196, 1.0, 2.857), (0.8252, 1.0, 2.708), (0.8321, 1.0, 2.586), (0.8399, 1.0, 2.496), (0.8484, 1.0, 2.44), (0.8572, 1.0, 2.421), (0.866, 1.0, 2.44), (0.8715, 1.0, 2.476), (0.8715, 1.0, 1.688), (0.8713, 1.0, 1.688), (0.8674, 1.0, 1.68), (0.8636, 1.0, 1.655), (0.8601, 1.0, 1.615), (0.8571, 1.0, 1.56), (0.8546, 1.0, 1.494), (0.8527, 1.0, 1.419), (0.8515, 1.0, 1.337), (0.8512, 1.0, 1.252), (0.8515, 1.0, 1.167), (0.8527, 1.0, 1.085), (0.8546, 1.0, 1.009), (0.8571, 1.0, 0.9433), (0.8601, 1.0, 0.889), (0.8636, 1.0, 0.8487), (0.8674, 1.0, 0.8239), (0.8713, 1.0, 0.8155), (0.8715, 1.0, 0.8159), (0.8715, 1.0, 0.2915), (0.8713, 1.0, 0.2919), (0.8674, 1.0, 0.2836), (0.8636, 1.0, 0.2587), (0.8601, 1.0, 0.2184), (0.8571, 1.0, 0.1642), (0.8546, 1.0, 0.09805), (0.8527, 1.0, 0.02263), (0.8515, 1.0, -0.05922), (0.8512, 1.0, -0.1443), (0.8515, 1.0, -0.2294), (0.8527, 1.0, -0.3113), (0.8546, 1.0, -0.3867), (0.8571, 1.0, -0.4528), (0.8601, 1.0, -0.5071), (0.8636, 1.0, -0.5474), (0.8674, 1.0, -0.5722), (0.8713, 1.0, -0.5806), (0.8715, 1.0, -0.5802), (0.8715, 1.0, -1.105), (0.8713, 1.0, -1.104), (0.8674, 1.0, -1.113), (0.8636, 1.0, -1.137), (0.8601, 1.0, -1.178), (0.8571, 1.0, -1.232), (0.8546, 1.0, -1.298), (0.8527, 1.0, -1.373), (0.8515, 1.0, -1.455), (0.8512, 1.0, -1.54), (0.8515, 1.0, -1.626), (0.8527, 1.0, -1.707), (0.8546, 1.0, -1.783), (0.8571, 1.0, -1.849), (0.8601, 1.0, -1.903), (0.8636, 1.0, -1.943), (0.8674, 1.0, -1.968), (0.8713, 1.0, -1.977), (0.8715, 1.0, -1.976), (0.8715, 1.0, -2.501), (0.8713, 1.0, -2.5), (0.8674, 1.0, -2.509), (0.8636, 1.0, -2.533), (0.8601, 1.0, -2.574), (0.8571, 1.0, -2.628), (0.8546, 1.0, -2.694), (0.8527, 1.0, -2.77), (0.8515, 1.0, -2.851), (0.8512, 1.0, -2.937), (0.8515, 1.0, -3.022), (0.8527, 1.0, -3.103), (0.8546, 1.0, -3.179), (0.8571, 1.0, -3.245), (0.8601, 1.0, -3.299), (0.8636, 1.0, -3.34), (0.8674, 1.0, -3.364), (0.8713, 1.0, -3.373), (0.8715, 1.0, -3.372), (0.8715, 1.0, -3.897), (0.8713, 1.0, -3.896), (0.8674, 1.0, -3.905), (0.8636, 1.0, -3.93), (0.8601, 1.0, -3.97), (0.8571, 1.0, -4.024), (0.8546, 1.0, -4.09), (0.8527, 1.0, -4.166), (0.8515, 1.0, -4.248), (0.8512, 1.0, -4.333), (0.8515, 1.0, -4.418), (0.8527, 1.0, -4.5), (0.8546, 1.0, -4.575), (0.8571, 1.0, -4.641), (0.8601, 1.0, -4.695), (0.8636, 1.0, -4.736), (0.8674, 1.0, -4.761), (0.8713, 1.0, -4.769), (0.8715, 1.0, -4.768), (0.8715, 1.0, -5.293), (0.8713, 1.0, -5.292), (0.8674, 1.0, -5.301), (0.8636, 1.0, -5.326), (0.8601, 1.0, -5.366), (0.8571, 1.0, -5.42), (0.8546, 1.0, -5.486), (0.8527, 1.0, -5.562), (0.8515, 1.0, -5.644), (0.8512, 1.0, -5.729), (0.8515, 1.0, -5.814), (0.8527, 1.0, -5.896), (0.8546, 1.0, -5.971), (0.8571, 1.0, -6.037), (0.8601, 1.0, -6.091), (0.8636, 1.0, -6.132), (0.8674, 1.0, -6.157), (0.8713, 1.0, -6.165), (0.8715, 1.0, -6.165), (0.8715, 1.0, -6.689), (0.8713, 1.0, -6.689), (0.8674, 1.0, -6.697), (0.8636, 1.0, -6.722), (0.8601, 1.0, -6.762), (0.8571, 1.0, -6.816), (0.8546, 1.0, -6.882), (0.8527, 1.0, -6.958), (0.8515, 1.0, -7.04), (0.8512, 1.0, -7.125), (0.8515, 1.0, -7.21), (0.8527, 1.0, -7.292), (0.8546, 1.0, -7.367), (0.8571, 1.0, -7.433), (0.8601, 1.0, -7.488), (0.8636, 1.0, -7.528), (0.8674, 1.0, -7.553), (0.8713, 1.0, -7.561), (0.8715, 1.0, -7.561), (0.8715, 1.0, -8.085), (0.8713, 1.0, -8.085), (0.8674, 1.0, -8.093), (0.8636, 1.0, -8.118), (0.8601, 1.0, -8.158), (0.8571, 1.0, -8.212), (0.8546, 1.0, -8.279), (0.8527, 1.0, -8.354), (0.8515, 1.0, -8.436), (0.8512, 1.0, -8.521), (0.8515, 1.0, -8.606), (-0.4468, 1.0, 1.859), (-0.8717, 1.0, -11.6), (-0.8743, 1.0, -11.42), (-0.8785, 1.0, -11.25), (-0.8841, 1.0, -11.1), (-0.8909, 1.0, -10.98), (-0.8987, 1.0, -10.89), (-0.9072, 1.0, -10.83), (-0.916, 1.0, -10.81), (-0.9248, 1.0, -10.83), (-0.9303, 1.0, -10.87), (-0.9303, 1.0, -10.35), (-0.9301, 1.0, -10.35), (-0.9262, 1.0, -10.34), (-0.9224, 1.0, -10.32), (-0.9189, 1.0, -10.28), (-0.9159, 1.0, -10.23), (-0.9134, 1.0, -10.16), (-0.9115, 1.0, -10.08), (-0.9104, 1.0, -10.0), (-0.91, 1.0, -9.917), (-0.9104, 1.0, -9.832), (-0.9115, 1.0, -9.75), (-0.9134, 1.0, -9.675), (-0.9159, 1.0, -9.609), (-0.9189, 1.0, -9.554), (-0.9224, 1.0, -9.514), (-0.9262, 1.0, -9.489), (-0.9301, 1.0, -9.481), (-0.9303, 1.0, -9.481), (-0.9303, 1.0, -8.957), (-0.9301, 1.0, -8.957), (-0.9262, 1.0, -8.949), (-0.9224, 1.0, -8.924), (-0.9189, 1.0, -8.884), (-0.9159, 1.0, -8.829), (-0.9134, 1.0, -8.763), (-0.9115, 1.0, -8.688), (-0.9104, 1.0, -8.606), (-0.91, 1.0, -8.521), (-0.9104, 1.0, -8.436), (-0.9115, 1.0, -8.354), (-0.9134, 1.0, -8.279), (-0.9159, 1.0, -8.212), (-0.9189, 1.0, -8.158), (-0.9224, 1.0, -8.118), (-0.9262, 1.0, -8.093), (-0.9301, 1.0, -8.085), (-0.9303, 1.0, -8.085), (-0.9303, 1.0, -7.561), (-0.9301, 1.0, -7.561), (-0.9262, 1.0, -7.553), (-0.9224, 1.0, -7.528), (-0.9189, 1.0, -7.488), (-0.9159, 1.0, -7.433), (-0.9134, 1.0, -7.367), (-0.9115, 1.0, -7.292), (-0.9104, 1.0, -7.21), (-0.91, 1.0, -7.125), (-0.9104, 1.0, -7.04), (-0.9115, 1.0, -6.958), (-0.9134, 1.0, -6.882), (-0.9159, 1.0, -6.816), (-0.9189, 1.0, -6.762), (-0.9224, 1.0, -6.722), (-0.9262, 1.0, -6.697), (-0.9301, 1.0, -6.689), (-0.9303, 1.0, -6.689), (-0.9303, 1.0, -6.165), (-0.9301, 1.0, -6.165), (-0.9262, 1.0, -6.157), (-0.9224, 1.0, -6.132), (-0.9189, 1.0, -6.091), (-0.9159, 1.0, -6.037), (-0.9134, 1.0, -5.971), (-0.9115, 1.0, -5.896), (-0.9104, 1.0, -5.814), (-0.91, 1.0, -5.729), (-0.9104, 1.0, -5.644), (-0.9115, 1.0, -5.562), (-0.9134, 1.0, -5.486), (-0.9159, 1.0, -5.42), (-0.9189, 1.0, -5.366), (-0.9224, 1.0, -5.326), (-0.9262, 1.0, -5.301), (-0.9301, 1.0, -5.292), (-0.9303, 1.0, -5.293), (-0.9303, 1.0, -4.768), (-0.9301, 1.0, -4.769), (-0.9262, 1.0, -4.761), (-0.9224, 1.0, -4.736), (-0.9189, 1.0, -4.695), (-0.9159, 1.0, -4.641), (-0.9134, 1.0, -4.575), (-0.9115, 1.0, -4.5), (-0.9104, 1.0, -4.418), (-0.91, 1.0, -4.333), (-0.9104, 1.0, -4.248), (-0.9115, 1.0, -4.166), (-0.9134, 1.0, -4.09), (-0.9159, 1.0, -4.024), (-0.9189, 1.0, -3.97), (-0.9224, 1.0, -3.93), (-0.9262, 1.0, -3.905), (-0.9301, 1.0, -3.896), (-0.9303, 1.0, -3.897), (-0.9303, 1.0, -3.372), (-0.9301, 1.0, -3.373), (-0.9262, 1.0, -3.364), (-0.9224, 1.0, -3.34), (-0.9189, 1.0, -3.299), (-0.9159, 1.0, -3.245), (-0.9134, 1.0, -3.179), (-0.9115, 1.0, -3.103), (-0.9104, 1.0, -3.022), (-0.91, 1.0, -2.937), (-0.9104, 1.0, -2.851), (-0.9115, 1.0, -2.77), (-0.9134, 1.0, -2.694), (-0.9159, 1.0, -2.628), (-0.9189, 1.0, -2.574), (-0.9224, 1.0, -2.533), (-0.9262, 1.0, -2.509), (-0.9301, 1.0, -2.5), (-0.9303, 1.0, -2.501), (-0.9303, 1.0, -1.976), (-0.9301, 1.0, -1.977), (-0.9262, 1.0, -1.968), (-0.9224, 1.0, -1.943), (-0.9189, 1.0, -1.903), (-0.9159, 1.0, -1.849), (-0.9134, 1.0, -1.783), (-0.9115, 1.0, -1.707), (-0.9104, 1.0, -1.626), (-0.91, 1.0, -1.54), (-0.9104, 1.0, -1.455), (-0.9115, 1.0, -1.373), (-0.9134, 1.0, -1.298), (-0.9159, 1.0, -1.232), (-0.9189, 1.0, -1.178), (-0.9224, 1.0, -1.137), (-0.9262, 1.0, -1.113), (-0.9301, 1.0, -1.104), (-0.9303, 1.0, -1.105), (-0.9303, 1.0, -0.5802), (-0.9301, 1.0, -0.5806), (-0.9262, 1.0, -0.5722), (-0.9224, 1.0, -0.5474), (-0.9189, 1.0, -0.5071), (-0.9159, 1.0, -0.4528), (-0.9134, 1.0, -0.3867), (-0.9115, 1.0, -0.3113), (-0.9104, 1.0, -0.2294), (-0.91, 1.0, -0.1443), (-0.9104, 1.0, -0.05922), (-0.9115, 1.0, 0.02263), (-0.9134, 1.0, 0.09806), (-0.9159, 1.0, 0.1642), (-0.9189, 1.0, 0.2184), (-0.9224, 1.0, 0.2587), (-0.9262, 1.0, 0.2836), (-0.9301, 1.0, 0.292), (-0.9303, 1.0, 0.2915), (-0.9303, 1.0, 0.8159), (-0.9301, 1.0, 0.8155), (-0.9262, 1.0, 0.8239), (-0.9224, 1.0, 0.8487), (-0.9189, 1.0, 0.889), (-0.9159, 1.0, 0.9433), (-0.9134, 1.0, 1.009), (-0.9115, 1.0, 1.085), (-0.9104, 1.0, 1.167), (-0.91, 1.0, 1.252), (-0.9104, 1.0, 1.337), (-0.9115, 1.0, 1.419), (-0.9134, 1.0, 1.494), (-0.9159, 1.0, 1.56), (-0.9189, 1.0, 1.615), (-0.9224, 1.0, 1.655), (-0.9262, 1.0, 1.68), (-0.9301, 1.0, 1.688), (-0.916, 1.0, 2.421), (-0.9072, 1.0, 2.44), (-0.8987, 1.0, 2.496), (-0.8909, 1.0, 2.586), (-0.8841, 1.0, 2.708), (-0.8785, 1.0, 2.857), (-0.8743, 1.0, 3.026), (-0.8717, 1.0, 3.21), (-0.9301, 0.6367, 1.688), (0.8515, 0.6367, -4.248), (-0.4259, 0.6367, -3.49), (-0.4468, 0.6367, -3.49), (-0.4468, 0.6367, -4.254), (-0.4259, 0.6367, -4.254), (-0.4259, 0.6367, -5.528), (-0.4468, 0.6367, -5.528), (-0.4468, 0.6367, -6.292), (-0.4259, 0.6367, -6.292), (-0.4259, 0.6367, -7.566), (-0.4468, 0.6367, -7.566), (-0.4468, 0.6367, -8.33), (-0.4259, 0.6367, -8.33), (-0.4259, 0.6367, -9.603), (-0.4468, 0.6367, -9.603), (-0.4468, 0.6367, -10.37), (-0.4259, 0.6367, -10.37), (-0.4259, 0.6367, -11.64), (-0.4468, 0.6367, -11.64), (-0.8708, 0.6367, -11.79), (-0.8715, 0.6367, -11.95), (0.8127, 0.6367, -11.95), (0.812, 0.6367, -11.79), (0.8129, 0.6367, -11.6), (0.8154, 0.6367, -11.42), (0.8196, 0.6367, -11.25), (0.8252, 0.6367, -11.1), (0.8321, 0.6367, -10.98), (0.8399, 0.6367, -10.89), (0.8484, 0.6367, -10.83), (0.8572, 0.6367, -10.81), (0.866, 0.6367, -10.83), (0.8715, 0.6367, -10.87), (0.8715, 0.6367, -10.35), (0.8713, 0.6367, -10.35), (0.8674, 0.6367, -10.34), (0.8636, 0.6367, -10.32), (0.8601, 0.6367, -10.28), (0.8571, 0.6367, -10.23), (0.8546, 0.6367, -10.16), (0.8527, 0.6367, -10.08), (0.8515, 0.6367, -10.0), (0.8512, 0.6367, -9.917), (0.8515, 0.6367, -9.832), (0.8527, 0.6367, -9.75), (0.8546, 0.6367, -9.675), (0.8571, 0.6367, -9.609), (0.8601, 0.6367, -9.554), (0.8636, 0.6367, -9.514), (0.8674, 0.6367, -9.489), (0.8713, 0.6367, -9.481), (0.8715, 0.6367, -9.481), (0.8715, 0.6367, -8.957), (0.8713, 0.6367, -8.957), (0.8674, 0.6367, -8.949), (0.8636, 0.6367, -8.924), (0.8601, 0.6367, -8.884), (0.8571, 0.6367, -8.829), (0.8546, 0.6367, -8.763), (0.8527, 0.6367, -8.688), (0.8515, 0.6367, -8.606), (0.8512, 0.6367, -8.521), (0.8515, 0.6367, -8.436), (0.8527, 0.6367, -8.354), (0.8546, 0.6367, -8.279), (0.8571, 0.6367, -8.212), (0.8601, 0.6367, -8.158), (0.8636, 0.6367, -8.118), (0.8674, 0.6367, -8.093), (0.8713, 0.6367, -8.085), (0.8715, 0.6367, -8.085), (0.8715, 0.6367, -7.561), (0.8713, 0.6367, -7.561), (0.8674, 0.6367, -7.553), (0.8636, 0.6367, -7.528), (0.8601, 0.6367, -7.488), (0.8571, 0.6367, -7.433), (0.8546, 0.6367, -7.367), (0.8527, 0.6367, -7.292), (0.8515, 0.6367, -7.21), (0.8512, 0.6367, -7.125), (0.8515, 0.6367, -7.04), (0.8527, 0.6367, -6.958), (0.8546, 0.6367, -6.882), (0.8571, 0.6367, -6.816), (0.8601, 0.6367, -6.762), (0.8636, 0.6367, -6.722), (0.8674, 0.6367, -6.697), (0.8713, 0.6367, -6.689), (0.8715, 0.6367, -6.689), (0.8715, 0.6367, -6.165), (0.8713, 0.6367, -6.165), (0.8674, 0.6367, -6.157), (0.8636, 0.6367, -6.132), (0.8601, 0.6367, -6.091), (0.8571, 0.6367, -6.037), (0.8546, 0.6367, -5.971), (0.8527, 0.6367, -5.896), (0.8515, 0.6367, -5.814), (0.8512, 0.6367, -5.729), (0.8515, 0.6367, -5.644), (0.8527, 0.6367, -5.562), (0.8546, 0.6367, -5.486), (0.8571, 0.6367, -5.42), (0.8601, 0.6367, -5.366), (0.8636, 0.6367, -5.326), (0.8674, 0.6367, -5.301), (0.8713, 0.6367, -5.292), (0.8715, 0.6367, -5.293), (0.8715, 0.6367, -4.768), (0.8713, 0.6367, -4.769), (0.8674, 0.6367, -4.761), (0.8636, 0.6367, -4.736), (0.8601, 0.6367, -4.695), (0.8571, 0.6367, -4.641), (0.8546, 0.6367, -4.575), (0.8527, 0.6367, -4.5), (0.8515, 0.6367, -4.418), (0.8512, 0.6367, -4.333), (-0.4468, 0.6367, -2.216), (-0.4468, 0.6367, -1.452), (-0.4468, 0.6367, -0.1786), (-0.4468, 0.6367, 0.5856), (-0.4468, 0.6367, 1.859), (-0.9134, 0.6367, -5.971), (-0.9159, 0.6367, -6.037), (-0.9189, 0.6367, -6.091), (-0.9224, 0.6367, -6.132), (-0.9262, 0.6367, -6.157), (-0.9301, 0.6367, -6.165), (-0.9303, 0.6367, -6.165), (-0.9303, 0.6367, -6.689), (-0.9301, 0.6367, -6.689), (-0.9262, 0.6367, -6.697), (-0.9224, 0.6367, -6.722), (-0.9189, 0.6367, -6.762), (-0.9159, 0.6367, -6.816), (-0.9134, 0.6367, -6.882), (-0.9115, 0.6367, -6.958), (-0.9104, 0.6367, -7.04), (-0.91, 0.6367, -7.125), (-0.9104, 0.6367, -7.21), (-0.9115, 0.6367, -7.292), (-0.9134, 0.6367, -7.367), (-0.9159, 0.6367, -7.433), (-0.9189, 0.6367, -7.488), (-0.9224, 0.6367, -7.528), (-0.9262, 0.6367, -7.553), (-0.9301, 0.6367, -7.561), (-0.9303, 0.6367, -7.561), (-0.9303, 0.6367, -8.085), (-0.9301, 0.6367, -8.085), (-0.9262, 0.6367, -8.093), (-0.9224, 0.6367, -8.118), (-0.9189, 0.6367, -8.158), (-0.9159, 0.6367, -8.212), (-0.9134, 0.6367, -8.279), (-0.9115, 0.6367, -8.354), (-0.9104, 0.6367, -8.436), (-0.91, 0.6367, -8.521), (-0.9104, 0.6367, -8.606), (-0.9115, 0.6367, -8.688), (-0.9134, 0.6367, -8.763), (-0.9159, 0.6367, -8.829), (-0.9189, 0.6367, -8.884), (-0.9224, 0.6367, -8.924), (-0.9262, 0.6367, -8.949), (-0.9301, 0.6367, -8.957), (-0.9303, 0.6367, -8.957), (-0.9303, 0.6367, -9.481), (-0.9301, 0.6367, -9.481), (-0.9262, 0.6367, -9.489), (-0.9224, 0.6367, -9.514), (-0.9189, 0.6367, -9.554), (-0.9159, 0.6367, -9.609), (-0.9134, 0.6367, -9.675), (-0.9115, 0.6367, -9.75), (-0.9104, 0.6367, -9.832), (-0.91, 0.6367, -9.917), (-0.9104, 0.6367, -10.0), (-0.9115, 0.6367, -10.08), (-0.9134, 0.6367, -10.16), (-0.9159, 0.6367, -10.23), (-0.9189, 0.6367, -10.28), (-0.9224, 0.6367, -10.32), (-0.9262, 0.6367, -10.34), (-0.9301, 0.6367, -10.35), (-0.9303, 0.6367, -10.35), (-0.9303, 0.6367, -10.87), (-0.9248, 0.6367, -10.83), (-0.916, 0.6367, -10.81), (-0.9072, 0.6367, -10.83), (-0.8987, 0.6367, -10.89), (-0.8909, 0.6367, -10.98), (-0.8841, 0.6367, -11.1), (-0.8785, 0.6367, -11.25), (-0.8743, 0.6367, -11.42), (-0.8717, 0.6367, -11.6), (0.812, 0.6367, 3.401), (0.8127, 0.6367, 3.554), (-0.4257, 0.6367, 3.554), (-0.4257, 0.6367, 2.217), (-0.43, 0.6367, 2.531), (-0.4408, 0.6367, 2.968), (-0.4553, 0.6367, 3.351), (-0.4667, 0.6367, 3.554), (-0.8715, 0.6367, 3.554), (-0.8708, 0.6367, 3.401), (-0.8717, 0.6367, 3.21), (-0.8743, 0.6367, 3.026), (-0.8785, 0.6367, 2.857), (-0.8841, 0.6367, 2.708), (-0.8909, 0.6367, 2.586), (-0.8987, 0.6367, 2.496), (-0.9072, 0.6367, 2.44), (-0.916, 0.6367, 2.421), (-0.9262, 0.6367, 1.68), (-0.9224, 0.6367, 1.655), (-0.9189, 0.6367, 1.615), (-0.9159, 0.6367, 1.56), (-0.9134, 0.6367, 1.494), (-0.9115, 0.6367, 1.419), (-0.9104, 0.6367, 1.337), (-0.91, 0.6367, 1.252), (-0.9104, 0.6367, 1.167), (-0.9115, 0.6367, 1.085), (-0.9134, 0.6367, 1.009), (-0.9159, 0.6367, 0.9433), (-0.9189, 0.6367, 0.889), (-0.9224, 0.6367, 0.8487), (-0.9262, 0.6367, 0.8239), (-0.9301, 0.6367, 0.8155), (-0.9303, 0.6367, 0.8159), (-0.9303, 0.6367, 0.2915), (-0.9301, 0.6367, 0.292), (-0.9262, 0.6367, 0.2836), (-0.9224, 0.6367, 0.2587), (-0.9189, 0.6367, 0.2184), (-0.9159, 0.6367, 0.1642), (-0.9134, 0.6367, 0.09806), (-0.9115, 0.6367, 0.02263), (-0.9104, 0.6367, -0.05922), (-0.91, 0.6367, -0.1443), (-0.9104, 0.6367, -0.2294), (-0.9115, 0.6367, -0.3113), (-0.9134, 0.6367, -0.3867), (-0.9159, 0.6367, -0.4528), (-0.9189, 0.6367, -0.5071), (-0.9224, 0.6367, -0.5474), (-0.9262, 0.6367, -0.5722), (-0.9301, 0.6367, -0.5806), (-0.9303, 0.6367, -0.5802), (-0.9303, 0.6367, -1.105), (-0.9301, 0.6367, -1.104), (-0.9262, 0.6367, -1.113), (-0.9224, 0.6367, -1.137), (-0.9189, 0.6367, -1.178), (-0.9159, 0.6367, -1.232), (-0.9134, 0.6367, -1.298), (-0.9115, 0.6367, -1.373), (-0.9104, 0.6367, -1.455), (-0.91, 0.6367, -1.54), (-0.9104, 0.6367, -1.626), (-0.9115, 0.6367, -1.707), (-0.9134, 0.6367, -1.783), (-0.9159, 0.6367, -1.849), (-0.9189, 0.6367, -1.903), (-0.9224, 0.6367, -1.943), (-0.9262, 0.6367, -1.968), (-0.9301, 0.6367, -1.977), (-0.9303, 0.6367, -1.976), (-0.9303, 0.6367, -2.501), (-0.9301, 0.6367, -2.5), (-0.9262, 0.6367, -2.509), (-0.9224, 0.6367, -2.533), (-0.9189, 0.6367, -2.574), (-0.9159, 0.6367, -2.628), (-0.9134, 0.6367, -2.694), (-0.9115, 0.6367, -2.77), (-0.9104, 0.6367, -2.851), (-0.91, 0.6367, -2.937), (-0.9104, 0.6367, -3.022), (-0.9115, 0.6367, -3.103), (-0.9134, 0.6367, -3.179), (-0.9159, 0.6367, -3.245), (-0.9189, 0.6367, -3.299), (-0.9224, 0.6367, -3.34), (-0.9262, 0.6367, -3.364), (-0.9301, 0.6367, -3.373), (-0.9303, 0.6367, -3.372), (-0.9303, 0.6367, -3.897), (-0.9301, 0.6367, -3.896), (-0.9262, 0.6367, -3.905), (-0.9224, 0.6367, -3.93), (-0.9189, 0.6367, -3.97), (-0.9159, 0.6367, -4.024), (-0.9134, 0.6367, -4.09), (-0.9115, 0.6367, -4.166), (-0.9104, 0.6367, -4.248), (-0.91, 0.6367, -4.333), (-0.9104, 0.6367, -4.418), (-0.9115, 0.6367, -4.5), (-0.9134, 0.6367, -4.575), (-0.9159, 0.6367, -4.641), (-0.9189, 0.6367, -4.695), (-0.9224, 0.6367, -4.736), (-0.9262, 0.6367, -4.761), (-0.9301, 0.6367, -4.769), (-0.9303, 0.6367, -4.768), (-0.9303, 0.6367, -5.293), (-0.9301, 0.6367, -5.292), (-0.9262, 0.6367, -5.301), (-0.9224, 0.6367, -5.326), (-0.9189, 0.6367, -5.366), (-0.9159, 0.6367, -5.42), (-0.9134, 0.6367, -5.486), (-0.9115, 0.6367, -5.562), (-0.9104, 0.6367, -5.644), (-0.91, 0.6367, -5.729), (-0.9104, 0.6367, -5.814), (-0.9115, 0.6367, -5.896), (-0.4259, 0.6367, 1.859), (-0.4259, 0.6367, 0.5856), (-0.4259, 0.6367, -0.1786), (-0.4259, 0.6367, -1.452), (-0.4259, 0.6367, -2.216), (0.8527, 0.6367, -4.166), (0.8546, 0.6367, -4.09), (0.8571, 0.6367, -4.024), (0.8601, 0.6367, -3.97), (0.8636, 0.6367, -3.93), (0.8674, 0.6367, -3.905), (0.8713, 0.6367, -3.896), (0.8715, 0.6367, -3.897), (0.8715, 0.6367, -3.372), (0.8713, 0.6367, -3.373), (0.8674, 0.6367, -3.364), (0.8636, 0.6367, -3.34), (0.8601, 0.6367, -3.299), (0.8571, 0.6367, -3.245), (0.8546, 0.6367, -3.179), (0.8527, 0.6367, -3.103), (0.8515, 0.6367, -3.022), (0.8512, 0.6367, -2.937), (0.8515, 0.6367, -2.851), (0.8527, 0.6367, -2.77), (0.8546, 0.6367, -2.694), (0.8571, 0.6367, -2.628), (0.8601, 0.6367, -2.574), (0.8636, 0.6367, -2.533), (0.8674, 0.6367, -2.509), (0.8713, 0.6367, -2.5), (0.8715, 0.6367, -2.501), (0.8715, 0.6367, -1.976), (0.8713, 0.6367, -1.977), (0.8674, 0.6367, -1.968), (0.8636, 0.6367, -1.943), (0.8601, 0.6367, -1.903), (0.8571, 0.6367, -1.849), (0.8546, 0.6367, -1.783), (0.8527, 0.6367, -1.707), (0.8515, 0.6367, -1.626), (0.8512, 0.6367, -1.54), (0.8515, 0.6367, -1.455), (0.8527, 0.6367, -1.373), (0.8546, 0.6367, -1.298), (0.8571, 0.6367, -1.232), (0.8601, 0.6367, -1.178), (0.8636, 0.6367, -1.137), (0.8674, 0.6367, -1.113), (0.8713, 0.6367, -1.104), (0.8715, 0.6367, -1.105), (0.8715, 0.6367, -0.5802), (0.8713, 0.6367, -0.5806), (0.8674, 0.6367, -0.5722), (0.8636, 0.6367, -0.5474), (0.8601, 0.6367, -0.5071), (0.8571, 0.6367, -0.4528), (0.8546, 0.6367, -0.3867), (0.8527, 0.6367, -0.3113), (0.8515, 0.6367, -0.2294), (0.8512, 0.6367, -0.1443), (0.8515, 0.6367, -0.05922), (0.8527, 0.6367, 0.02263), (0.8546, 0.6367, 0.09805), (0.8571, 0.6367, 0.1642), (0.8601, 0.6367, 0.2184), (0.8636, 0.6367, 0.2587), (0.8674, 0.6367, 0.2836), (0.8713, 0.6367, 0.2919), (0.8715, 0.6367, 0.2915), (0.8715, 0.6367, 0.8159), (0.8713, 0.6367, 0.8155), (0.8674, 0.6367, 0.8239), (0.8636, 0.6367, 0.8487), (0.8601, 0.6367, 0.889), (0.8571, 0.6367, 0.9433), (0.8546, 0.6367, 1.009), (0.8527, 0.6367, 1.085), (0.8515, 0.6367, 1.167), (0.8512, 0.6367, 1.252), (0.8515, 0.6367, 1.337), (0.8527, 0.6367, 1.419), (0.8546, 0.6367, 1.494), (0.8571, 0.6367, 1.56), (0.8601, 0.6367, 1.615), (0.8636, 0.6367, 1.655), (0.8674, 0.6367, 1.68), (0.8713, 0.6367, 1.688), (0.8715, 0.6367, 1.688), (0.8715, 0.6367, 2.476), (0.866, 0.6367, 2.44), (0.8572, 0.6367, 2.421), (0.8484, 0.6367, 2.44), (0.8399, 0.6367, 2.496), (0.8321, 0.6367, 2.586), (0.8252, 0.6367, 2.708), (0.8196, 0.6367, 2.857), (0.8154, 0.6367, 3.026), (0.8129, 0.6367, 3.21)], [], [(0, 1, 2, 3), (4, 0, 3, 5), (6, 7, 8, 9, 10, 11, 12, 13, 14, 15, 16, 17, 18, 19, 20, 21, 22, 23, 24, 25, 26, 27, 28, 29, 30, 31, 32, 33, 34, 35, 36, 37, 38, 39, 40, 41, 42, 43, 44, 45, 46, 47, 48, 49, 50, 51, 52, 53, 54, 55, 56, 57, 58, 59, 60, 61, 62, 63, 64, 65, 66, 67, 68, 69, 70, 71, 72, 73), (74, 75, 76, 77, 78, 79, 80, 81, 82, 83, 84, 85, 86, 87, 88, 89, 90, 91, 92, 93, 94, 95, 96, 97, 98, 99, 100, 101, 102, 103, 104, 105, 106, 107, 108, 109, 110, 111, 112, 113, 114, 115, 116, 117, 118, 119, 120, 121, 122, 123, 124, 125, 126, 127, 128, 129, 130, 131, 132, 133, 134, 135, 136, 137, 138, 139, 140, 141, 142, 143, 144, 145, 146, 147, 148, 149, 150, 151, 152, 153, 154, 155, 156, 157, 158, 159, 160, 161, 162, 163, 164, 165, 166, 167, 168, 169, 170, 171, 172, 173, 174, 175, 176, 177, 178, 179, 180, 181, 182, 183, 184, 185, 186, 187, 188, 189, 190, 191, 192, 193, 194, 195, 196, 197, 198, 199, 200, 201, 202, 203, 204, 205, 206, 207, 208, 209, 210, 211, 212, 213, 214, 215, 216, 217, 218, 219, 220, 221, 222, 223, 224, 225, 226, 227, 228, 229, 230, 231, 232, 233, 234, 235, 236, 237, 34, 33, 238, 31, 30, 27, 26, 23, 22, 19, 18, 15, 14, 11, 10, 7, 6, 239, 240, 241, 242, 243, 244, 245, 246, 247, 248, 249, 250, 251, 252, 253, 254, 255, 256, 257, 258, 259, 260, 261, 262, 263, 264, 265, 266, 267, 268, 269, 270, 271, 272, 273, 274, 275, 276, 277, 278, 279, 280, 281, 282, 283, 284, 285, 286, 287, 288, 289, 290, 291, 292, 293, 294, 295, 296, 297, 298, 299, 300, 301, 302, 303, 304, 305, 306, 307, 308, 309, 310, 311, 312, 313, 314, 315, 316, 317, 318, 319, 320, 321, 322, 323, 324, 325, 326, 327, 328, 329, 330, 331, 332, 333, 334, 335, 336, 337, 338, 339, 340, 341, 342, 343, 344, 345, 346, 347, 348, 349, 350, 351, 352, 353, 354, 355, 356, 357, 358, 359, 360, 361, 362, 363, 364, 365, 366, 367, 368, 369, 370, 371, 372, 373, 374, 375, 376, 377, 378, 379, 380, 381, 382, 383, 384, 385, 386, 387, 388, 389, 390, 391, 392, 393, 394, 395, 396, 397, 398, 399, 400, 401, 402, 403, 404, 405, 406, 407, 408, 409, 410, 411, 412, 413, 414, 415, 416, 417, 418, 1, 0, 4, 419, 420, 421, 422, 423, 424, 425, 426), (427, 2, 1, 418), (428, 429, 430, 431, 432, 433, 434, 435, 436, 437, 438, 439, 440, 441, 442, 443, 444, 445, 446, 447, 448, 449, 450, 451, 452, 453, 454, 455, 456, 457, 458, 459, 460, 461, 462, 463, 464, 465, 466, 467, 468, 469, 470, 471, 472, 473, 474, 475, 476, 477, 478, 479, 480, 481, 482, 483, 484, 485, 486, 487, 488, 489, 490, 491, 492, 493, 494, 495, 496, 497, 498, 499, 500, 501, 502, 503, 504, 505, 506, 507, 508, 509, 510, 511, 512, 513, 514, 515, 516, 517, 518, 519, 520, 521, 522, 523, 524, 525, 526, 527, 528, 529, 530, 531, 532, 533, 534, 535, 536, 537, 538, 539, 540, 541, 542, 543, 544, 545, 546), (447, 446, 443, 442, 439, 438, 435, 434, 431, 430, 547, 548, 549, 550, 551, 552, 553, 554, 555, 556, 557, 558, 559, 560, 561, 562, 563, 564, 565, 566, 567, 568, 569, 570, 571, 572, 573, 574, 575, 576, 577, 578, 579, 580, 581, 582, 583, 584, 585, 586, 587, 588, 589, 590, 591, 592, 593, 594, 595, 596, 597, 598, 599, 600, 601, 602, 603, 604, 605, 606, 607, 608, 609, 610, 611, 612, 613, 614, 615, 616, 617, 618, 619, 620, 621, 622, 623, 624, 625), (626, 627, 628, 629, 630, 631, 632, 633, 634, 635, 636, 637, 638, 639, 640, 641, 642, 643, 5, 3, 2, 427, 644, 645, 646, 647, 648, 649, 650, 651, 652, 653, 654, 655, 656, 657, 658, 659, 660, 661, 662, 663, 664, 665, 666, 667, 668, 669, 670, 671, 672, 673, 674, 675, 676, 677, 678, 679, 680, 681, 682, 683, 684, 685, 686, 687, 688, 689, 690, 691, 692, 693, 694, 695, 696, 697, 698, 699, 700, 701, 702, 703, 704, 705, 706, 707, 708, 709, 710, 711, 712, 713, 714, 715, 716, 717, 718, 719, 720, 721, 722, 723, 724, 725, 726, 727, 728, 729, 730, 731, 732, 733, 734, 735, 736, 737, 738, 739, 740, 741, 742, 743, 744, 745, 746, 747, 748, 552, 551, 749, 750, 550, 549, 751, 752, 548, 547, 753, 429, 428, 754, 755, 756, 757, 758, 759, 760, 761, 762, 763, 764, 765, 766, 767, 768, 769, 770, 771, 772, 773, 774, 775, 776, 777, 778, 779, 780, 781, 782, 783, 784, 785, 786, 787, 788, 789, 790, 791, 792, 793, 794, 795, 796, 797, 798, 799, 800, 801, 802, 803, 804, 805, 806, 807, 808, 809, 810, 811, 812, 813, 814, 815, 816, 817, 818, 819, 820, 821, 822, 823, 824, 825, 826, 827, 828, 829, 830, 831, 832, 833, 834, 835, 836, 837, 838, 839, 840, 841, 842, 843, 844, 845, 846, 847), (419, 4, 5, 643), (635, 634, 75, 74), (634, 633, 76, 75), (77, 76, 633, 632), (78, 77, 632, 631), (79, 78, 631, 630), (80, 79, 630, 629), (629, 628, 81, 80), (82, 81, 628, 627), (83, 82, 627, 626), (84, 83, 626, 847), (85, 84, 847, 846), (86, 85, 846, 845), (87, 86, 845, 844), (88, 87, 844, 843), (89, 88, 843, 842), (90, 89, 842, 841), (91, 90, 841, 840), (92, 91, 840, 839), (839, 838, 93, 92), (838, 837, 94, 93), (95, 94, 837, 836), (96, 95, 836, 835), (97, 96, 835, 834), (98, 97, 834, 833), (99, 98, 833, 832), (100, 99, 832, 831), (101, 100, 831, 830), (102, 101, 830, 829), (103, 102, 829, 828), (104, 103, 828, 827), (105, 104, 827, 826), (106, 105, 826, 825), (107, 106, 825, 824), (108, 107, 824, 823), (109, 108, 823, 822), (110, 109, 822, 821), (111, 110, 821, 820), (820, 819, 112, 111), (819, 818, 113, 112), (114, 113, 818, 817), (115, 114, 817, 816), (116, 115, 816, 815), (117, 116, 815, 814), (118, 117, 814, 813), (119, 118, 813, 812), (120, 119, 812, 811), (121, 120, 811, 810), (122, 121, 810, 809), (123, 122, 809, 808), (124, 123, 808, 807), (125, 124, 807, 806), (126, 125, 806, 805), (127, 126, 805, 804), (128, 127, 804, 803), (129, 128, 803, 802), (130, 129, 802, 801), (801, 800, 131, 130), (800, 799, 132, 131), (133, 132, 799, 798), (134, 133, 798, 797), (135, 134, 797, 796), (136, 135, 796, 795), (137, 136, 795, 794), (138, 137, 794, 793), (139, 138, 793, 792), (140, 139, 792, 791), (141, 140, 791, 790), (142, 141, 790, 789), (143, 142, 789, 788), (144, 143, 788, 787), (145, 144, 787, 786), (146, 145, 786, 785), (147, 146, 785, 784), (148, 147, 784, 783), (149, 148, 783, 782), (781, 150, 149, 782), (781, 780, 151, 150), (779, 152, 151, 780), (153, 152, 779, 778), (154, 153, 778, 777), (155, 154, 777, 776), (156, 155, 776, 775), (157, 156, 775, 774), (158, 157, 774, 773), (159, 158, 773, 772), (160, 159, 772, 771), (161, 160, 771, 770), (162, 161, 770, 769), (163, 162, 769, 768), (164, 163, 768, 767), (165, 164, 767, 766), (166, 165, 766, 765), (167, 166, 765, 764), (168, 167, 764, 763), (762, 169, 168, 763), (762, 761, 170, 169), (171, 170, 761, 760), (172, 171, 760, 759), (173, 172, 759, 758), (174, 173, 758, 757), (175, 174, 757, 756), (176, 175, 756, 755), (177, 176, 755, 754), (178, 177, 754, 428), (179, 178, 428, 546), (180, 179, 546, 545), (181, 180, 545, 544), (182, 181, 544, 543), (183, 182, 543, 542), (184, 183, 542, 541), (185, 184, 541, 540), (186, 185, 540, 539), (187, 186, 539, 538), (538, 537, 188, 187), (537, 536, 189, 188), (535, 190, 189, 536), (191, 190, 535, 534), (192, 191, 534, 533), (193, 192, 533, 532), (194, 193, 532, 531), (195, 194, 531, 530), (196, 195, 530, 529), (197, 196, 529, 528), (198, 197, 528, 527), (199, 198, 527, 526), (200, 199, 526, 525), (201, 200, 525, 524), (202, 201, 524, 523), (203, 202, 523, 522), (204, 203, 522, 521), (205, 204, 521, 520), (206, 205, 520, 519), (519, 518, 207, 206), (518, 517, 208, 207), (209, 208, 517, 516), (210, 209, 516, 515), (211, 210, 515, 514), (212, 211, 514, 513), (213, 212, 513, 512), (214, 213, 512, 511), (215, 214, 511, 510), (216, 215, 510, 509), (217, 216, 509, 508), (218, 217, 508, 507), (219, 218, 507, 506), (220, 219, 506, 505), (221, 220, 505, 504), (222, 221, 504, 503), (223, 222, 503, 502), (224, 223, 502, 501), (225, 224, 501, 500), (500, 499, 226, 225), (499, 498, 227, 226), (228, 227, 498, 497), (229, 228, 497, 496), (230, 229, 496, 495), (231, 230, 495, 494), (232, 231, 494, 493), (233, 232, 493, 492), (234, 233, 492, 491), (235, 234, 491, 490), (236, 235, 490, 489), (237, 236, 489, 488), (34, 237, 488, 487), (35, 34, 487, 486), (36, 35, 486, 485), (37, 36, 485, 484), (38, 37, 484, 483), (39, 38, 483, 482), (40, 39, 482, 481), (481, 480, 41, 40), (480, 479, 42, 41), (43, 42, 479, 478), (44, 43, 478, 477), (45, 44, 477, 476), (46, 45, 476, 475), (47, 46, 475, 474), (48, 47, 474, 473), (49, 48, 473, 472), (50, 49, 472, 471), (51, 50, 471, 470), (52, 51, 470, 469), (53, 52, 469, 468), (54, 53, 468, 467), (55, 54, 467, 466), (56, 55, 466, 465), (57, 56, 465, 464), (58, 57, 464, 463), (59, 58, 463, 462), (462, 461, 60, 59), (61, 60, 461, 460), (62, 61, 460, 459), (63, 62, 459, 458), (64, 63, 458, 457), (65, 64, 457, 456), (66, 65, 456, 455), (67, 66, 455, 454), (68, 67, 454, 453), (69, 68, 453, 452), (70, 69, 452, 451), (71, 70, 451, 450), (450, 449, 72, 71), (73, 72, 449, 448), (6, 73, 448, 447), (239, 6, 447, 625), (240, 239, 625, 624), (241, 240, 624, 623), (242, 241, 623, 622), (243, 242, 622, 621), (244, 243, 621, 620), (245, 244, 620, 619), (246, 245, 619, 618), (247, 246, 618, 617), (617, 616, 248, 247), (616, 615, 249, 248), (250, 249, 615, 614), (251, 250, 614, 613), (252, 251, 613, 612), (253, 252, 612, 611), (254, 253, 611, 610), (255, 254, 610, 609), (256, 255, 609, 608), (257, 256, 608, 607), (258, 257, 607, 606), (259, 258, 606, 605), (260, 259, 605, 604), (261, 260, 604, 603), (262, 261, 603, 602), (263, 262, 602, 601), (264, 263, 601, 600), (265, 264, 600, 599), (266, 265, 599, 598), (598, 597, 267, 266), (268, 267, 597, 596), (268, 596, 595, 269), (270, 269, 595, 594), (271, 270, 594, 593), (272, 271, 593, 592), (273, 272, 592, 591), (274, 273, 591, 590), (275, 274, 590, 589), (276, 275, 589, 588), (277, 276, 588, 587), (278, 277, 587, 586), (279, 278, 586, 585), (280, 279, 585, 584), (281, 280, 584, 583), (282, 281, 583, 582), (283, 282, 582, 581), (284, 283, 581, 580), (285, 284, 580, 579), (285, 579, 578, 286), (287, 286, 578, 577), (288, 287, 577, 576), (289, 288, 576, 575), (290, 289, 575, 574), (291, 290, 574, 573), (292, 291, 573, 572), (293, 292, 572, 571), (294, 293, 571, 570), (295, 294, 570, 569), (296, 295, 569, 568), (297, 296, 568, 567), (298, 297, 567, 566), (299, 298, 566, 565), (300, 299, 565, 564), (301, 300, 564, 563), (302, 301, 563, 562), (303, 302, 562, 561), (304, 303, 561, 560), (560, 559, 305, 304), (306, 305, 559, 558), (307, 306, 558, 557), (308, 307, 557, 556), (309, 308, 556, 555), (310, 309, 555, 554), (311, 310, 554, 553), (312, 311, 553, 552), (313, 312, 552, 748), (314, 313, 748, 747), (315, 314, 747, 746), (316, 315, 746, 745), (317, 316, 745, 744), (318, 317, 744, 743), (319, 318, 743, 742), (320, 319, 742, 741), (321, 320, 741, 740), (322, 321, 740, 739), (323, 322, 739, 738), (738, 737, 324, 323), (325, 324, 737, 736), (325, 736, 735, 326), (327, 326, 735, 734), (328, 327, 734, 733), (329, 328, 733, 732), (330, 329, 732, 731), (331, 330, 731, 730), (332, 331, 730, 729), (333, 332, 729, 728), (334, 333, 728, 727), (335, 334, 727, 726), (336, 335, 726, 725), (337, 336, 725, 724), (338, 337, 724, 723), (339, 338, 723, 722), (340, 339, 722, 721), (341, 340, 721, 720), (342, 341, 720, 719), (719, 718, 343, 342), (344, 343, 718, 717), (345, 344, 717, 716), (346, 345, 716, 715), (347, 346, 715, 714), (348, 347, 714, 713), (349, 348, 713, 712), (350, 349, 712, 711), (351, 350, 711, 710), (352, 351, 710, 709), (353, 352, 709, 708), (354, 353, 708, 707), (355, 354, 707, 706), (356, 355, 706, 705), (357, 356, 705, 704), (358, 357, 704, 703), (359, 358, 703, 702), (360, 359, 702, 701), (361, 360, 701, 700), (361, 700, 699, 362), (363, 362, 699, 698), (364, 363, 698, 697), (365, 364, 697, 696), (366, 365, 696, 695), (367, 366, 695, 694), (368, 367, 694, 693), (369, 368, 693, 692), (370, 369, 692, 691), (371, 370, 691, 690), (372, 371, 690, 689), (373, 372, 689, 688), (374, 373, 688, 687), (375, 374, 687, 686), (376, 375, 686, 685), (377, 376, 685, 684), (378, 377, 684, 683), (379, 378, 683, 682), (380, 379, 682, 681), (380, 681, 680, 381), (382, 381, 680, 679), (383, 382, 679, 678), (384, 383, 678, 677), (385, 384, 677, 676), (386, 385, 676, 675), (387, 386, 675, 674), (388, 387, 674, 673), (389, 388, 673, 672), (390, 389, 672, 671), (391, 390, 671, 670), (392, 391, 670, 669), (393, 392, 669, 668), (394, 393, 668, 667), (395, 394, 667, 666), (396, 395, 666, 665), (397, 396, 665, 664), (398, 397, 664, 663), (399, 398, 663, 662), (662, 661, 400, 399), (401, 400, 661, 660), (402, 401, 660, 659), (403, 402, 659, 658), (404, 403, 658, 657), (405, 404, 657, 656), (406, 405, 656, 655), (407, 406, 655, 654), (408, 407, 654, 653), (409, 408, 653, 652), (410, 409, 652, 651), (411, 410, 651, 650), (412, 411, 650, 649), (413, 412, 649, 648), (414, 413, 648, 647), (415, 414, 647, 646), (416, 415, 646, 645), (417, 416, 645, 644), (418, 417, 644, 427), (420, 419, 643, 642), (421, 420, 642, 641), (422, 421, 641, 640), (423, 422, 640, 639), (424, 423, 639, 638), (425, 424, 638, 637), (426, 425, 637, 636), (74, 426, 636, 635), (551, 550, 31, 238), (749, 551, 238, 33), (550, 750, 32, 31), (33, 32, 750, 749), (549, 548, 27, 30), (751, 549, 30, 29), (548, 752, 28, 27), (29, 28, 752, 751), (547, 430, 23, 26), (753, 547, 26, 25), (430, 429, 24, 23), (25, 24, 429, 753), (431, 434, 19, 22), (432, 431, 22, 21), (434, 433, 20, 19), (21, 20, 433, 432), (435, 438, 15, 18), (436, 435, 18, 17), (438, 437, 16, 15), (17, 16, 437, 436), (439, 442, 11, 14), (440, 439, 14, 13), (442, 441, 12, 11), (13, 12, 441, 440), (443, 446, 7, 10), (444, 443, 10, 9), (446, 445, 8, 7), (9, 8, 445, 444)])
me_cube_012.materials.append(mat_papel)
me_cube_012.use_remesh_preserve_volume = False
me_cube_012.use_remesh_preserve_attributes = False
me_cube_012.use_mirror_vertex_groups = False
me_cube_012.update()

# ---- objects
ob_cube_003 = bpy.data.objects.new('Cube.003', me_cube_004)
ob_cube_002 = bpy.data.objects.new('Cube.002', me_cube)
ob_star = bpy.data.objects.new('Star', me_star)
ob_cube_001 = bpy.data.objects.new('Cube.001', me_cube_002)
ob_cube = bpy.data.objects.new('Cube', me_cube_001)
ob_cube_008 = bpy.data.objects.new('Cube.008', me_cube_008)
ob_cube_007 = bpy.data.objects.new('Cube.007', me_cube_007)
ob_cube_006 = bpy.data.objects.new('Cube.006', me_cube_006)
ob_hemi_001 = bpy.data.objects.new('Hemi.001', light_hemi_001)
ob_cube_004 = bpy.data.objects.new('Cube.004', me_cube_003)
ob_cube_005 = bpy.data.objects.new('Cube.005', me_cube_005)
ob_cylinder_001 = bpy.data.objects.new('Cylinder.001', me_cylinder_001)
ob_hemi_002 = bpy.data.objects.new('Hemi.002', light_hemi_002)
ob_cylinder = bpy.data.objects.new('Cylinder', me_cylinder)
ob_cube_012 = bpy.data.objects.new('Cube.012', me_cube_013)
ob_cylinder_004 = bpy.data.objects.new('Cylinder.004', me_cylinder_004)
ob_cube_010 = bpy.data.objects.new('Cube.010', me_cube_011)
ob_cylinder_003 = bpy.data.objects.new('Cylinder.003', me_cylinder_003)
ob_cylinder_002 = bpy.data.objects.new('Cylinder.002', me_cylinder_002)
ob_cube_009 = bpy.data.objects.new('Cube.009', me_cube_014)
ob_cube_011 = bpy.data.objects.new('Cube.011', me_cube_012)
ob_camera = bpy.data.objects.new('Camera', cam_camera_001)
ob_hemi = bpy.data.objects.new('Hemi', light_hemi)

# ---- transforms, parenting, visibility, modifiers, constraints
ob_cube_003.location = (-1.584, -0.1843, 0.2455)
ob_cube_003.scale = (0.8171, 0.0751, 0.0178)
ob_cube_003.lineart.crease_threshold = 0.0
ob_cube_002.location = (-2.027, -0.2206, -0.1188)
ob_cube_002.scale = (0.3261, 0.05, 0.25)
ob_cube_002.lineart.crease_threshold = 0.0
_m = ob_cube_002.modifiers.new('Array', 'ARRAY')
_m.constant_offset_displace = (0.0, 0.0, 0.0)
_m.relative_offset_displace = (1.3, 0.0, 0.0)
_m = ob_cube_002.modifiers.new('Array.001', 'ARRAY')
_m.constant_offset_displace = (0.0, 0.0, 0.0)
_m.relative_offset_displace = (2.1, 0.0, 0.0)
ob_star.location = (0.0, 0.0, 0.0)
ob_star.rotation_euler = (1.571, 0.3135, 4.355e-08)
ob_star.scale = (0.6601, 0.6601, 0.6601)
ob_star.lineart.crease_threshold = 0.0
ob_cube_001.location = (-2.001, -0.3185, 0.8093)
ob_cube_001.scale = (0.25, 0.05, 0.1)
ob_cube_001.lineart.crease_threshold = 0.0
_m = ob_cube_001.modifiers.new('Array', 'ARRAY')
_m.count = 6
_m.constant_offset_displace = (0.0, 0.0, 0.0)
_m.relative_offset_displace = (1.6, 0.0, 0.0)
_m = ob_cube_001.modifiers.new('Array.001', 'ARRAY')
_m.constant_offset_displace = (0.0, 0.0, 0.0)
_m.relative_offset_displace = (0.0, 0.0, -8.0)
ob_cube.location = (0.0, 0.0, 0.0)
ob_cube.scale = (1.059, 0.05, 1.0)
ob_cube.lineart.crease_threshold = 0.0
ob_cube_008.location = (0.0, -0.4622, 0.0)
ob_cube_008.scale = (2.5, 0.05, 1.185)
ob_cube_008.lineart.crease_threshold = 0.0
ob_cube_007.location = (0.0, -0.4686, 0.0)
ob_cube_007.scale = (2.5, 0.05, 1.185)
ob_cube_007.lineart.crease_threshold = 0.0
ob_cube_006.location = (-1.892, -0.2289, 0.0)
ob_cube_006.scale = (2.5, 0.05, 1.185)
ob_cube_006.lineart.crease_threshold = 0.0
_m = ob_cube_006.modifiers.new('Array', 'ARRAY')
_m.count = 11
_m.constant_offset_displace = (0.0, 0.0, 0.0)
_m.relative_offset_displace = (4.2, 0.0, 0.0)
_m = ob_cube_006.modifiers.new('Array.001', 'ARRAY')
_m.constant_offset_displace = (0.0, 0.0, 0.0)
_m.relative_offset_displace = (0.0, 0.0, 24.55)
ob_hemi_001.location = (0.0, 0.0, 6.28)
ob_hemi_001.lineart.crease_threshold = 0.0
ob_cube_004.location = (0.0, 0.0, 0.0)
ob_cube_004.scale = (2.5, 0.05, 1.185)
ob_cube_004.lineart.crease_threshold = 0.0
ob_cube_005.location = (0.0, 0.0, 0.0)
ob_cube_005.scale = (2.5, 0.05, 1.185)
ob_cube_005.lineart.crease_threshold = 0.0
ob_cylinder_001.location = (-2.401, -2.072e-08, 1.114)
ob_cylinder_001.rotation_euler = (1.571, -0.0, 0.0)
ob_cylinder_001.scale = (0.3435, 0.3435, 0.3435)
ob_cylinder_001.lineart.crease_threshold = 0.0
_m = ob_cylinder_001.modifiers.new('Mirror', 'MIRROR')
_m.mirror_object = ob_cube_005
_m = ob_cylinder_001.modifiers.new('Mirror.001', 'MIRROR')
_m.use_axis = (False, False, True)
_m.mirror_object = ob_cube_005
ob_hemi_002.location = (0.0, 0.0, 6.28)
ob_hemi_002.lineart.crease_threshold = 0.0
ob_cylinder.location = (-2.401, -2.072e-08, 1.114)
ob_cylinder.rotation_euler = (1.571, -0.0, 0.0)
ob_cylinder.scale = (0.3435, 0.3435, 0.3435)
ob_cylinder.lineart.crease_threshold = 0.0
_m = ob_cylinder.modifiers.new('Mirror', 'MIRROR')
_m.mirror_object = ob_cube_004
_m = ob_cylinder.modifiers.new('Mirror.001', 'MIRROR')
_m.use_axis = (False, False, True)
_m.mirror_object = ob_cube_004
ob_cube_012.location = (-8.709, 0.3672, 3.749)
ob_cube_012.scale = (0.2229, 4.225, 0.6267)
ob_cube_012.lineart.crease_threshold = 0.0
_m = ob_cube_012.modifiers.new('Array', 'ARRAY')
_m.count = 7
_m.constant_offset_displace = (0.0, 0.0, 0.0)
_m.relative_offset_displace = (0.0, 0.0, -1.6)
ob_cylinder_004.location = (-1.999, -4.226e-09, 0.02757)
ob_cylinder_004.rotation_euler = (1.571, -0.0, -0.0)
ob_cylinder_004.scale = (0.6437, 0.6437, 0.6437)
ob_cylinder_004.hide_viewport = True
ob_cylinder_004.lineart.crease_threshold = 0.0
ob_cube_010.location = (-1.732, 8.745e-08, -0.3218)
ob_cube_010.scale = (0.1775, 0.1775, 0.1775)
ob_cube_010.lineart.crease_threshold = 0.0
ob_cylinder_003.location = (-3.504, 2.773e-08, -0.6137)
ob_cylinder_003.rotation_euler = (1.571, -0.0, -0.0)
ob_cylinder_003.scale = (0.07773, 0.07773, 0.07773)
ob_cylinder_003.lineart.crease_threshold = 0.0
_m = ob_cylinder_003.modifiers.new('Mirror', 'MIRROR')
_m = ob_cylinder_003.modifiers.new('Array', 'ARRAY')
_m.count = 9
_m.constant_offset_displace = (0.0, 0.0, 0.0)
_m.relative_offset_displace = (0.0, -1.6, 0.0)
ob_cylinder_002.location = (-3.449, 2.773e-08, -0.2308)
ob_cylinder_002.rotation_euler = (1.571, -0.0, -0.0)
ob_cylinder_002.scale = (0.1746, 0.1746, 0.1746)
ob_cylinder_002.lineart.crease_threshold = 0.0
_m = ob_cylinder_002.modifiers.new('Mirror', 'MIRROR')
_m = ob_cylinder_002.modifiers.new('Mirror.001', 'MIRROR')
_m.use_axis = (False, False, True)
ob_cube_009.location = (0.6051, -0.8185, 2.362)
ob_cube_009.scale = (21.35, 1.0, 0.9842)
ob_cube_009.lineart.crease_threshold = 0.0
ob_cube_011.location = (0.6051, -0.8185, 2.36)
ob_cube_011.scale = (21.35, 1.0, 0.9842)
ob_cube_011.lineart.crease_threshold = 0.0
ob_camera.location = (-0.02437, -43.94, -1.571)
ob_camera.rotation_euler = (1.571, -0.0, -0.0)
ob_camera.lineart.crease_threshold = 0.0
ob_hemi.location = (0.0, 0.0, 11.16)
ob_hemi.lineart.crease_threshold = 0.0

# ---- collection membership
col_collection_1.objects.link(ob_cube_003)
col_collection_1.objects.link(ob_cube_002)
col_collection_1.objects.link(ob_star)
col_collection_1.objects.link(ob_cube_001)
col_collection_1.objects.link(ob_cube)
col_collection_2.objects.link(ob_cube_008)
col_collection_2.objects.link(ob_cube_007)
col_collection_2.objects.link(ob_cube_006)
col_collection_2.objects.link(ob_hemi_001)
col_collection_2.objects.link(ob_cube_004)
col_collection_3.objects.link(ob_cube_005)
col_collection_3.objects.link(ob_cylinder_001)
col_collection_3.objects.link(ob_hemi_002)
col_collection_4.objects.link(ob_cylinder)
col_collection_11.objects.link(ob_cube_012)
col_collection_11.objects.link(ob_cylinder_004)
col_collection_11.objects.link(ob_cube_010)
col_collection_11.objects.link(ob_cylinder_003)
col_collection_11.objects.link(ob_cylinder_002)
col_collection_13.objects.link(ob_cube_009)
col_collection_13.objects.link(ob_cube_011)
col_collection_13.objects.link(ob_camera)
col_collection_13.objects.link(ob_hemi)

# ---- scene / render settings (as saved in the file)
scene.camera = ob_camera
scene.frame_start = 1; scene.frame_end = 250; scene.frame_set(1)
scene.render.engine = 'BLENDER_EEVEE_NEXT'
scene.render.resolution_x = 1024
scene.render.resolution_y = 400
scene.render.dither_intensity = 0.0
scene.render.film_transparent = True
scene.cycles.use_denoising = False
scene.cycles.samples = 10
scene.cycles.sampling_pattern = 'TABULATED_SOBOL'
scene.cycles.light_sampling_threshold = 0.0
scene.cycles.use_adaptive_sampling = False
scene.cycles.use_light_tree = False
scene.cycles.blur_glossy = 0.0
scene.cycles.pixel_filter_type = 'GAUSSIAN'
scene.cycles.sample_clamp_indirect = 0.0
scene.view_settings.view_transform = 'Standard'
bpy.context.view_layer.update()
